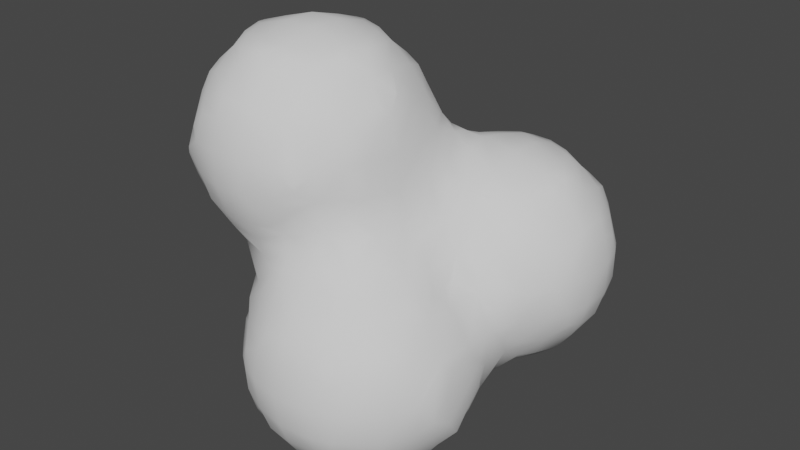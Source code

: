 # Source: SmokeMesh.blend  (saved by Blender 2.93.20; exported with 4.5.12 LTS)
import bpy
from mathutils import Matrix  # noqa: F401  (used for matrix-valued properties, if any)

bpy.ops.wm.read_factory_settings(use_empty=True)
scene = bpy.context.scene
scene.name = 'Scene'

# ---- collections
col_collection = bpy.data.collections.new('Collection'); scene.collection.children.link(col_collection)

# ---- world
world_world = bpy.data.worlds.new('World'); scene.world = world_world
world_world.use_nodes = True; world_world.node_tree.nodes.clear()
_N = world_world.node_tree.nodes; _L = world_world.node_tree.links
n0 = _N.new('ShaderNodeOutputWorld'); n0.name = 'World Output'; n0.location = (300, 300)
n1 = _N.new('ShaderNodeBackground'); n1.name = 'Background'; n1.location = (10, 300)
n1.inputs[0].default_value = (0.05088, 0.05088, 0.05088, 1.0)
_L.new(n1.outputs[0], n0.inputs[0])
n0.is_active_output = True
world_world.color = (0.05088, 0.05088, 0.05088)
world_world.use_sun_shadow = False
world_world.sun_shadow_jitter_overblur = 0.0

# ---- meshes
me_icosphere_002 = bpy.data.meshes.new('Icosphere.002')
me_icosphere_002.from_pydata([(-0.003718, -0.2167, -1.604), (-0.003718, -0.1837, -1.604), (-0.616, -0.25, -0.2366), (-0.639, -0.2849, -0.1), (-0.6007, -0.002889, -0.4008), (-0.6269, -0.08173, -0.302), (-0.689, -0.1, -0.1), (-0.4071, -0.6054, -0.01801), (-0.4145, -0.4122, -0.413), (-0.4552, -0.4459, -0.3), (-0.4782, -0.5094, -0.09081), (-0.449, -0.3, -0.4541), (-0.5546, -0.31, -0.302), (-0.5925, -0.3849, -0.1), (-0.4072, -0.03489, -0.606), (-0.4956, -0.08556, -0.4966), (-0.5841, -0.1362, -0.3699), (-0.2372, -0.618, -0.246), (-0.3023, -0.6313, -0.09081), (-0.3, -0.4503, -0.4558), (-0.3023, -0.5497, -0.3076), (-0.3705, -0.5824, -0.1513), (-0.2577, -0.2606, -0.6525), (-0.3146, -0.3164, -0.5601), (-0.3146, -0.1009, -0.6666), (-0.3911, -0.1682, -0.5925), (-0.007123, -0.608, -1.413), (-0.02623, -0.6313, -1.3), (-0.0323, -0.6403, -1.1), (-0.01522, -0.6201, -0.9384), (-0.1, -0.6331, -0.2782), (-0.1, -0.6904, -0.1), (-0.02947, -0.5, -1.449), (-0.09249, -0.5, -1.3), (-0.1122, -0.5, -1.1), (-0.05639, -0.5183, -0.883), (-0.06406, -0.4651, -0.7), (-0.1142, -0.484, -0.5168), (-0.1, -0.5877, -0.3782), (-0.05094, -0.29, -1.511), (-0.148, -0.3, -1.3), (-0.1744, -0.3, -1.1), (-0.1496, -0.3, -0.9), (-0.164, -0.3164, -0.7115), (-0.1903, -0.3939, -0.5946), (-0.05068, -0.1102, -1.511), (-0.1474, -0.1, -1.3), (-0.1738, -0.1, -1.1), (-0.1665, -0.1, -0.9), (-0.1796, -0.1, -0.7787), (-0.6391, -0.2745, 0.1), (-0.6161, -0.2362, 0.2364), (-0.6958, -0.1, 0.1), (-0.6362, -0.0938, 0.3018), (-0.6072, -0.023, 0.4098), (-0.4071, -0.6054, 0.0183), (-0.473, -0.5096, 0.09098), (-0.4459, -0.4439, 0.3), (-0.4109, -0.4093, 0.409), (-0.5859, -0.3745, 0.1), (-0.5466, -0.3017, 0.3018), (-0.4455, -0.3, 0.4472), (-0.5831, -0.1563, 0.3697), (-0.4953, -0.08998, 0.4985), (-0.4074, -0.02362, 0.6049), (-0.3056, -0.6359, 0.09098), (-0.2426, -0.6256, 0.2615), (-0.376, -0.5826, 0.1516), (-0.3056, -0.5532, 0.3169), (-0.3, -0.4545, 0.4516), (-0.3073, -0.3122, 0.5536), (-0.2455, -0.2537, 0.6192), (-0.3789, -0.157, 0.5872), (-0.3073, -0.09417, 0.6301), (-0.1, -0.6961, 0.1), (-0.1, -0.6388, 0.2898), (-0.1, -0.5941, 0.3898), (-0.09858, -0.4784, 0.5159), (-0.03097, -0.4051, 0.6041), (-0.1643, -0.387, 0.5931), (-0.09858, -0.3122, 0.6299), (-0.1, -0.1, 0.6888), (-0.6007, 0.002889, -0.4008), (-0.6269, 0.08173, -0.302), (-0.689, 0.1, -0.1), (-0.616, 0.25, -0.2366), (-0.639, 0.2849, -0.1), (-0.4072, 0.03489, -0.606), (-0.4956, 0.08556, -0.4966), (-0.5841, 0.1362, -0.3699), (-0.449, 0.3, -0.4541), (-0.5546, 0.31, -0.302), (-0.5925, 0.3849, -0.1), (-0.4145, 0.4122, -0.413), (-0.4552, 0.4459, -0.3), (-0.4782, 0.5094, -0.09081), (-0.4071, 0.6054, -0.01801), (-0.3109, 0.1009, -0.6479), (-0.3848, 0.1682, -0.5925), (-0.2514, 0.2441, -0.6214), (-0.3109, 0.3065, -0.5557), (-0.3, 0.4503, -0.4503), (-0.3023, 0.5497, -0.3076), (-0.3705, 0.5824, -0.1513), (-0.2372, 0.618, -0.246), (-0.3023, 0.6313, -0.09081), (-0.02831, 0.1, -1.447), (-0.09032, 0.1, -1.3), (-0.1103, 0.1, -1.1), (-0.08867, 0.1, -0.9), (-0.1404, 0.1, -0.7554), (-0.006011, 0.2067, -1.411), (-0.02469, 0.23, -1.3), (-0.03104, 0.2413, -1.1), (-0.01262, 0.2196, -0.9), (-0.08592, 0.2909, -0.6892), (-0.1695, 0.3774, -0.5873), (-0.02906, 0.5, -0.6224), (-0.1283, 0.513, -0.5124), (-0.175, 0.5883, -0.3794), (-0.002593, 0.6087, -0.6063), (-0.03321, 0.6252, -0.5), (-0.105, 0.6424, -0.3076), (-0.1, 0.6917, -0.1), (-0.6958, 0.1, 0.1), (-0.6362, 0.0938, 0.3018), (-0.6072, 0.023, 0.4098), (-0.6391, 0.2745, 0.1), (-0.6161, 0.2362, 0.2364), (-0.5831, 0.1563, 0.3697), (-0.4953, 0.08998, 0.4985), (-0.4074, 0.02362, 0.6049), (-0.5859, 0.3745, 0.1), (-0.5466, 0.3017, 0.3018), (-0.4455, 0.3, 0.4472), (-0.473, 0.5096, 0.09098), (-0.4459, 0.4439, 0.3), (-0.4109, 0.4093, 0.409), (-0.4071, 0.6054, 0.0183), (-0.3789, 0.157, 0.5872), (-0.3073, 0.09417, 0.6301), (-0.3073, 0.3122, 0.5536), (-0.2455, 0.2537, 0.6192), (-0.376, 0.5826, 0.1516), (-0.3056, 0.5532, 0.3169), (-0.3, 0.4545, 0.4516), (-0.3056, 0.6359, 0.09098), (-0.2426, 0.6256, 0.2615), (-0.1, 0.1, 0.6888), (-0.1643, 0.387, 0.5931), (-0.09858, 0.3122, 0.6299), (-0.1, 0.5941, 0.3898), (-0.09858, 0.4784, 0.5159), (-0.03097, 0.4051, 0.6041), (-0.1, 0.6961, 0.1), (-0.1, 0.6388, 0.2898), (0.1907, -0.6061, -1.606), (0.1513, -0.5, -1.64), (0.08661, -0.29, -1.666), (0.08682, -0.1102, -1.666), (0.3, -0.6336, -1.637), (0.3, -0.5, -1.721), (0.3596, -0.2601, -1.811), (0.2958, -0.3161, -1.783), (0.3596, -0.1412, -1.811), (0.2958, -0.08474, -1.783), (0.5, -0.662, -1.664), (0.5932, -0.4005, -1.8), (0.5159, -0.4803, -1.77), (0.5159, -0.3161, -1.816), (0.4598, -0.3935, -1.799), (0.5, -0.1068, -1.819), (0.5, -0.006755, -1.799), (0.7, -0.6467, -1.644), (0.601, -0.4005, -1.8), (0.6806, -0.4803, -1.75), (0.6353, -0.3, -1.811), (0.7353, -0.3, -1.788), (0.646, -0.1344, -1.815), (0.7076, -0.08067, -1.79), (0.8219, -0.6182, -1.617), (0.8931, -0.4836, -1.646), (0.9, -0.3, -1.712), (0.9, -0.1, -1.711), (1.003, -0.4061, -1.603), (1.023, -0.3, -1.625), (1.023, -0.1, -1.624), (0.1789, -0.8111, -1.24), (0.1717, -0.8174, -1.1), (0.1834, -0.8121, -0.9728), (0.1144, -0.6429, -1.488), (0.1073, -0.7395, -1.304), (0.07173, -0.7403, -1.1), (0.09266, -0.7005, -0.8889), (0.15, -0.6367, -0.7), (0.1981, -0.6015, -0.5767), (0.1, -0.639, -0.2899), (0.1, -0.6963, -0.1), (0.05131, -0.5, -1.549), (0.001921, -0.5971, -0.805), (0.04999, -0.5651, -0.7), (0.1188, -0.5694, -0.506), (0.1, -0.5945, -0.3899), (0.01102, -0.35, -1.585), (0.01136, -0.05039, -1.584), (0.3526, -0.8179, -1.43), (0.2916, -0.8372, -1.304), (0.3, -0.8688, -1.1), (0.3035, -0.8349, -0.9037), (0.3724, -0.8104, -0.7828), (0.2916, -0.7413, -1.498), (0.2193, -0.7908, -1.373), (0.2391, -0.7809, -0.8395), (0.3035, -0.7279, -0.7097), (0.3, -0.6242, -0.5564), (0.243, -0.6259, -0.2616), (0.3058, -0.6361, -0.09098), (0.3, -0.5725, -0.4564), (0.3058, -0.5675, -0.317), (0.3763, -0.5826, -0.1516), (0.5, -0.8266, -1.447), (0.5, -0.8822, -1.3), (0.5, -0.908, -1.1), (0.5, -0.8688, -0.9), (0.5, -0.8163, -0.7745), (0.5, -0.762, -1.547), (0.5, -0.7418, -0.6745), (0.5, -0.6418, -0.5529), (0.4071, -0.6054, -0.0183), (0.5, -0.5475, -0.4529), (0.5101, -0.4676, -0.2943), (0.473, -0.5096, -0.09098), (0.5836, -0.3695, -0.2238), (0.5859, -0.3745, -0.1), (0.7, -0.8144, -1.426), (0.7, -0.864, -1.3), (0.7, -0.8859, -1.1), (0.7086, -0.8358, -0.8898), (0.6476, -0.8113, -0.7832), (0.7, -0.7467, -1.526), (0.7809, -0.7939, -0.8163), (0.7219, -0.7094, -0.6925), (0.6629, -0.6249, -0.5721), (0.7963, -0.5979, -0.6017), (0.7155, -0.5143, -0.4985), (0.6347, -0.4307, -0.3571), (0.768, -0.339, -0.4249), (0.6922, -0.2876, -0.3105), (0.6393, -0.2745, -0.1), (0.7402, -0.1, -0.2931), (0.6962, -0.1, -0.1), (0.8023, -0.8016, -1.403), (0.833, -0.82, -1.3), (0.8516, -0.8292, -1.1), (0.827, -0.8139, -0.9497), (0.8788, -0.6861, -1.482), (0.933, -0.7487, -1.3), (0.9516, -0.7648, -1.1), (0.8962, -0.7484, -0.8898), (0.9, -0.6539, -0.7399), (0.9552, -0.5394, -1.561), (0.913, -0.5187, -0.6388), (0.855, -0.4646, -0.5582), (0.9883, -0.3498, -0.6115), (0.8956, -0.2777, -0.5107), (0.8029, -0.2057, -0.3973), (0.9868, -0.05067, -0.6126), (0.9159, -0.1104, -0.5179), (0.8048, -0.1, -0.3931), (1.02, -0.6207, -1.427), (1.041, -0.6487, -1.3), (1.057, -0.6648, -1.1), (1.04, -0.6401, -0.9), (1.011, -0.6113, -0.7848), (1.043, -0.4836, -1.496), (1.141, -0.4867, -1.29), (1.165, -0.4867, -1.084), (1.12, -0.5, -0.9), (1.039, -0.5, -0.7473), (1.128, -0.2838, -1.482), (1.182, -0.3397, -1.349), (1.199, -0.3951, -1.006), (1.181, -0.3171, -0.8947), (1.063, -0.2899, -0.6869), (1.003, -0.2164, -0.5964), (1.127, -0.1163, -1.482), (1.181, -0.06042, -1.339), (1.199, -0.007983, -1.023), (1.18, -0.08479, -0.8947), (1.062, -0.1104, -0.6876), (1.003, -0.184, -0.5964), (1.206, -0.4111, -1.216), (1.206, -0.4111, -1.139), (1.202, -0.2064, -1.404), (1.215, -0.2838, -1.29), (1.218, -0.3171, -1.084), (1.207, -0.2618, -0.9578), (1.202, -0.1938, -1.404), (1.213, -0.1163, -1.284), (1.215, -0.08479, -1.094), (1.207, -0.1413, -0.9578), (0.1, -0.6904, 0.1), (0.1, -0.6331, 0.2782), (0.1, -0.5877, 0.3782), (0.09252, -0.4732, 0.5124), (0.02087, -0.4051, 0.6041), (0.1542, -0.3774, 0.5873), (0.09252, -0.3065, 0.6287), (0.1, -0.1, 0.6893), (0.3023, -0.6313, 0.09081), (0.2372, -0.618, 0.246), (0.3705, -0.5824, 0.1513), (0.3023, -0.5497, 0.3076), (0.3, -0.4503, 0.4503), (0.3109, -0.3065, 0.5557), (0.2514, -0.2441, 0.6172), (0.3848, -0.1682, 0.5925), (0.3109, -0.1009, 0.6311), (0.4071, -0.6054, 0.01801), (0.4782, -0.5094, 0.09081), (0.4552, -0.4459, 0.3), (0.4145, -0.4122, 0.413), (0.5925, -0.3849, 0.1), (0.5546, -0.31, 0.302), (0.449, -0.3, 0.4541), (0.5841, -0.1362, 0.3699), (0.4956, -0.08556, 0.4966), (0.4072, -0.03489, 0.606), (0.639, -0.2849, 0.1), (0.616, -0.25, 0.2366), (0.689, -0.1, 0.1), (0.6269, -0.08173, 0.302), (0.6007, -0.00289, 0.4008), (0.1531, 0.1, -1.639), (0.1927, 0.2048, -1.605), (0.3, 0.1, -1.719), (0.3, 0.2316, -1.635), (0.5, 0.1, -1.761), (0.5, 0.2644, -1.662), (0.7, 0.1, -1.735), (0.7, 0.2506, -1.643), (0.8922, 0.08295, -1.645), (0.8203, 0.2189, -1.615), (1.003, 0.004911, -1.603), (0.05308, 0.1, -1.547), (0.1156, 0.2412, -1.487), (0.09401, 0.3382, -1.314), (0.03982, 0.3413, -1.1), (0.04591, 0.3196, -0.9), (0.03148, 0.3377, -0.757), (0.1567, 0.4555, -1.257), (0.1364, 0.5133, -1.109), (0.09225, 0.5, -0.9), (0.03921, 0.5, -0.7224), (0.1979, 0.7895, -1.202), (0.1607, 0.7137, -1.109), (0.08203, 0.7, -0.9), (0.03303, 0.6852, -0.6838), (0.03844, 0.7252, -0.5), (0.06933, 0.7395, -0.3), (0.1141, 0.7439, -0.1136), (0.1979, 0.8085, -1.202), (0.163, 0.8851, -1.106), (0.08579, 0.9, -0.9), (0.07079, 0.9, -0.7), (0.1167, 0.9, -0.5), (0.1752, 0.885, -0.3197), (0.1902, 0.8083, -0.1894), (0.178, 1.064, -1.044), (0.156, 1.118, -0.9148), (0.152, 1.114, -0.6987), (0.1782, 1.043, -0.5), (0.1996, 1.001, -0.3995), (0.1933, 1.209, -0.8579), (0.1933, 1.209, -0.7645), (0.2855, 0.3395, -1.507), (0.2092, 0.3904, -1.39), (0.3425, 0.4595, -1.445), (0.2772, 0.5242, -1.324), (0.2119, 0.5888, -1.182), (0.2871, 0.7137, -1.274), (0.2119, 0.6562, -1.182), (0.3, 0.7304, -0.07529), (0.2884, 0.8851, -1.273), (0.214, 0.9418, -1.177), (0.2615, 0.9416, -0.2662), (0.3169, 0.885, -0.1775), (0.3545, 1.1, -1.247), (0.2445, 1.118, -1.106), (0.2015, 1.197, -0.9913), (0.2068, 1.189, -0.6312), (0.2339, 1.143, -0.5), (0.3166, 1.071, -0.3224), (0.3948, 1.007, -0.1955), (0.392, 1.205, -1.206), (0.3451, 1.24, -1.1), (0.2988, 1.295, -0.8999), (0.3015, 1.299, -0.7086), (0.3339, 1.257, -0.5), (0.3718, 1.22, -0.3786), (0.3961, 1.402, -0.8086), (0.3961, 1.402, -0.786), (0.5, 0.3644, -1.57), (0.4928, 0.5157, -1.463), (0.4213, 0.5929, -1.392), (0.5227, 0.7, -1.425), (0.4227, 0.7, -1.391), (0.5, 0.7154, -0.05423), (0.5285, 0.9, -1.423), (0.4285, 0.9, -1.39), (0.5, 0.9, -0.1297), (0.5624, 1.026, -1.409), (0.4974, 1.096, -1.345), (0.4582, 1.141, -0.2453), (0.5149, 1.084, -0.1775), (0.5, 1.236, -1.238), (0.5008, 1.338, -1.098), (0.4346, 1.381, -0.942), (0.4176, 1.389, -0.6526), (0.4905, 1.364, -0.4831), (0.5149, 1.254, -0.3072), (0.5916, 1.206, -0.1952), (0.568, 1.414, -1.03), (0.5008, 1.425, -0.8852), (0.4905, 1.431, -0.7116), (0.5509, 1.424, -0.5384), (0.7706, 0.04484, -0.2602), (0.7473, 0.1069, -0.1078), (0.7, 0.3506, -1.561), (0.7351, 0.3, -0.07008), (0.7, 0.5, -1.481), (0.716, 0.5, -0.05669), (0.7, 0.7, -1.462), (0.6865, 0.6866, -0.04233), (0.7, 0.9, -1.46), (0.7, 0.9, -0.08433), (0.7, 1.055, -1.418), (0.7, 1.155, -1.378), (0.7, 1.1, -0.1448), (0.7, 1.27, -1.278), (0.7, 1.37, -1.15), (0.7, 1.396, -0.4089), (0.7, 1.305, -0.3), (0.7, 1.21, -0.192), (0.7, 1.424, -1.05), (0.7, 1.472, -0.9), (0.7, 1.484, -0.7), (0.7, 1.436, -0.5089), (0.9537, 0.1382, -1.565), (0.9868, 0.01158, -0.6126), (0.9494, 0.08695, -0.4823), (0.846, 0.1069, -0.3161), (0.8145, 0.1782, -0.1797), (0.9009, 0.2993, -1.499), (0.9814, 0.3797, -1.389), (0.992, 0.2033, -0.4038), (0.9568, 0.282, -0.2826), (0.852, 0.3, -0.1701), (0.9088, 0.5065, -1.431), (0.9814, 0.4442, -1.389), (0.9882, 0.4071, -0.2043), (0.9129, 0.4843, -0.1504), (0.9, 0.7, -1.45), (0.9, 0.7, -0.08764), (0.9, 0.9, -1.452), (0.9, 0.9, -0.09201), (0.9, 1.048, -1.416), (0.9, 1.148, -1.371), (0.9552, 1.179, -0.2152), (0.8931, 1.107, -0.1621), (0.9, 1.267, -1.271), (0.9, 1.367, -1.146), (0.9, 1.387, -0.4298), (0.8931, 1.273, -0.2891), (0.8219, 1.207, -0.1941), (0.9, 1.422, -1.046), (0.9, 1.467, -0.9), (0.9, 1.471, -0.7), (0.9, 1.425, -0.5298), (1.045, 0.08295, -1.499), (1.147, 0.08306, -1.284), (1.181, 0.08306, -1.094), (1.181, 0.1105, -0.9115), (1.112, 0.09786, -0.6924), (1.052, 0.1449, -0.5371), (1.024, 0.2463, -1.432), (1.077, 0.3078, -1.313), (1.181, 0.2823, -1.119), (1.197, 0.2038, -0.9858), (1.185, 0.2137, -0.6389), (1.111, 0.2395, -0.4823), (1.1, 0.3392, -0.3379), (1.012, 0.5775, -1.405), (1.105, 0.4904, -1.312), (1.198, 0.4032, -1.198), (1.112, 0.4843, -0.236), (1.053, 0.5405, -0.1751), (1.04, 0.7, -1.414), (1.14, 0.7, -1.369), (1.186, 0.6478, -0.2095), (1.112, 0.7087, -0.1627), (1.042, 0.9, -1.415), (1.142, 0.9, -1.365), (1.182, 0.949, -0.2123), (1.109, 0.8894, -0.1641), (1.014, 1.017, -1.407), (1.098, 1.098, -1.3), (1.182, 1.18, -1.182), (1.109, 1.107, -0.2511), (1.049, 1.045, -0.1774), (1.049, 1.239, -1.237), (1.1, 1.302, -1.104), (1.152, 1.367, -0.9), (1.155, 1.373, -0.7), (1.093, 1.34, -0.4998), (1.1, 1.245, -0.3546), (1.018, 1.412, -1.025), (1.052, 1.425, -0.9), (1.055, 1.424, -0.7), (1.021, 1.41, -0.5663), (1.202, 0.005104, -1.206), (1.202, 0.005104, -1.156), (1.209, 0.1841, -0.8524), (1.209, 0.1841, -0.7722), (1.241, 0.3371, -1.064), (1.263, 0.2823, -0.9115), (1.27, 0.2882, -0.7033), (1.254, 0.3469, -0.5), (1.218, 0.3822, -0.3796), (1.233, 0.5366, -1.236), (1.304, 0.4969, -1.103), (1.372, 0.4568, -0.9), (1.381, 0.4401, -0.7), (1.352, 0.5009, -0.5047), (1.25, 0.5, -0.3418), (1.265, 0.7, -1.269), (1.365, 0.7, -1.14), (1.383, 0.7, -0.4368), (1.269, 0.7087, -0.2857), (1.203, 0.7812, -0.1969), (1.262, 0.9, -1.265), (1.369, 0.9197, -1.107), (1.4, 0.9995, -0.9995), (1.381, 0.9, -0.4435), (1.266, 0.8894, -0.2874), (1.203, 0.8157, -0.1969), (1.228, 1.047, -1.231), (1.276, 1.108, -1.109), (1.367, 1.103, -0.9197), (1.37, 1.144, -0.7), (1.34, 1.092, -0.5101), (1.24, 1.1, -0.3525), (1.232, 1.232, -1.049), (1.259, 1.267, -0.9), (1.27, 1.273, -0.7), (1.242, 1.235, -0.5), (1.209, 1.208, -0.391), (1.404, 0.5905, -1.008), (1.422, 0.5568, -0.9), (1.426, 0.5401, -0.7), (1.41, 0.5682, -0.5745), (1.418, 0.7, -1.04), (1.459, 0.7, -0.9), (1.462, 0.7, -0.7), (1.421, 0.7, -0.5368), (1.421, 0.8662, -1.045), (1.443, 0.9197, -0.9197), (1.457, 0.9, -0.7), (1.418, 0.9, -0.5435), (1.423, 1.038, -0.8662), (1.422, 1.044, -0.7), (1.406, 1.021, -0.5836), (0.1, 0.1, 0.6893), (0.1542, 0.3774, 0.5873), (0.09252, 0.3065, 0.6287), (0.1, 0.5877, 0.3782), (0.09252, 0.4732, 0.5124), (0.02087, 0.4051, 0.6041), (0.1, 0.692, 0.1), (0.1, 0.6331, 0.2782), (0.3848, 0.1682, 0.5925), (0.3109, 0.1009, 0.6311), (0.3109, 0.3065, 0.5557), (0.2514, 0.2441, 0.6172), (0.3705, 0.5824, 0.1526), (0.3023, 0.5497, 0.3076), (0.3, 0.4503, 0.4503), (0.3023, 0.6351, 0.09157), (0.2372, 0.618, 0.246), (0.5841, 0.1362, 0.3699), (0.4956, 0.08556, 0.4966), (0.4072, 0.03489, 0.606), (0.5924, 0.3833, 0.1698), (0.5546, 0.31, 0.302), (0.449, 0.3, 0.4541), (0.5154, 0.5094, 0.1173), (0.4552, 0.4459, 0.3), (0.4145, 0.4122, 0.413), (0.5, 0.6154, 0.01929), (0.6893, 0.1, 0.1), (0.6269, 0.08173, 0.302), (0.6007, 0.00289, 0.4008), (0.6377, 0.31, 0.1019), (0.616, 0.25, 0.2366), (0.616, 0.5, 0.03217), (0.6109, 0.6111, 0.006443)], [], [(5, 2, 3, 6), (11, 8, 9, 12), (12, 9, 10, 13), (3, 2, 12, 13), (15, 11, 12, 16), (5, 4, 15, 16), (16, 12, 2, 5), (9, 8, 19, 20), (20, 17, 18, 21), (10, 9, 20, 21), (21, 18, 7, 10), (23, 19, 8, 11), (24, 22, 23, 25), (15, 14, 24, 25), (25, 23, 11, 15), (18, 17, 30, 31), (32, 26, 27, 33), (33, 27, 28, 34), (34, 28, 29, 35), (20, 19, 37, 38), (38, 30, 17, 20), (39, 32, 33, 40), (40, 33, 34, 41), (41, 34, 35, 42), (42, 35, 36, 43), (43, 36, 37, 44), (23, 22, 43, 44), (44, 37, 19, 23), (1, 0, 39, 45), (45, 39, 40, 46), (46, 40, 41, 47), (47, 41, 42, 48), (48, 42, 43, 49), (49, 43, 22, 24), (6, 3, 50, 52), (52, 50, 51, 53), (10, 7, 55, 56), (13, 10, 56, 59), (50, 3, 13, 59), (59, 56, 57, 60), (51, 50, 59, 60), (60, 57, 58, 61), (53, 51, 60, 62), (62, 60, 61, 63), (54, 53, 62, 63), (55, 7, 18, 65), (56, 55, 65, 67), (67, 65, 66, 68), (57, 56, 67, 68), (58, 57, 68, 69), (61, 58, 69, 70), (63, 61, 70, 72), (72, 70, 71, 73), (64, 63, 72, 73), (65, 18, 31, 74), (66, 65, 74, 75), (68, 66, 75, 76), (69, 68, 76, 77), (70, 69, 77, 79), (79, 77, 78, 80), (71, 70, 79, 80), (73, 71, 80, 81), (82, 4, 5, 83), (83, 5, 6, 84), (85, 83, 84, 86), (87, 14, 15, 88), (88, 15, 4, 82), (89, 88, 82, 83), (90, 88, 89, 91), (91, 89, 83, 85), (92, 91, 85, 86), (93, 90, 91, 94), (94, 91, 92, 95), (97, 24, 14, 87), (98, 97, 87, 88), (99, 97, 98, 100), (100, 98, 88, 90), (101, 100, 90, 93), (102, 101, 93, 94), (103, 102, 94, 95), (104, 102, 103, 105), (105, 103, 95, 96), (106, 45, 46, 107), (107, 46, 47, 108), (108, 47, 48, 109), (109, 48, 49, 110), (110, 49, 24, 97), (111, 106, 107, 112), (112, 107, 108, 113), (113, 108, 109, 114), (114, 109, 110, 115), (115, 110, 97, 99), (116, 115, 99, 100), (117, 115, 116, 118), (118, 116, 100, 101), (119, 118, 101, 102), (120, 117, 118, 121), (121, 118, 119, 122), (122, 119, 102, 104), (123, 122, 104, 105), (84, 6, 52, 124), (124, 52, 53, 125), (125, 53, 54, 126), (86, 84, 124, 127), (127, 124, 125, 128), (130, 129, 125, 126), (126, 54, 63, 130), (130, 63, 64, 131), (132, 92, 86, 127), (133, 132, 127, 128), (128, 125, 129, 133), (133, 129, 130, 134), (95, 92, 132, 135), (135, 132, 133, 136), (136, 133, 134, 137), (96, 95, 135, 138), (140, 139, 130, 131), (131, 64, 73, 140), (134, 130, 139, 141), (141, 139, 140, 142), (144, 143, 135, 136), (145, 144, 136, 137), (137, 134, 141, 145), (146, 105, 96, 138), (138, 135, 143, 146), (146, 143, 144, 147), (140, 73, 81, 148), (150, 149, 141, 142), (142, 140, 148, 150), (152, 151, 144, 145), (145, 141, 149, 152), (152, 149, 150, 153), (154, 123, 105, 146), (155, 154, 146, 147), (147, 144, 151, 155), (159, 158, 0, 1), (161, 160, 156, 157), (163, 161, 157, 158), (164, 162, 163, 165), (165, 163, 158, 159), (168, 166, 160, 161), (169, 167, 168, 170), (163, 162, 169, 170), (170, 168, 161, 163), (171, 169, 162, 164), (172, 171, 164, 165), (168, 167, 174, 175), (175, 173, 166, 168), (176, 174, 167, 169), (177, 175, 174, 176), (178, 176, 169, 171), (179, 177, 176, 178), (179, 178, 171, 172), (181, 180, 173, 175), (182, 181, 175, 177), (183, 182, 177, 179), (185, 184, 181, 182), (186, 185, 182, 183), (27, 26, 190, 191), (191, 187, 188, 192), (28, 27, 191, 192), (192, 188, 189, 193), (29, 28, 192, 193), (31, 30, 196, 197), (157, 156, 190, 198), (198, 190, 26, 32), (35, 29, 193, 199), (199, 193, 194, 200), (36, 35, 199, 200), (200, 194, 195, 201), (37, 36, 200, 201), (38, 37, 201, 202), (202, 196, 30, 38), (158, 157, 198, 203), (39, 0, 158, 203), (203, 198, 32, 39), (204, 159, 1, 45), (188, 187, 206, 207), (189, 188, 207, 208), (190, 156, 160, 210), (210, 205, 206, 211), (191, 190, 210, 211), (211, 206, 187, 191), (193, 189, 208, 212), (212, 208, 209, 213), (194, 193, 212, 213), (195, 194, 213, 214), (197, 196, 215, 216), (201, 195, 214, 217), (202, 201, 217, 218), (218, 215, 196, 202), (219, 216, 215, 218), (206, 205, 220, 221), (207, 206, 221, 222), (208, 207, 222, 223), (209, 208, 223, 224), (210, 160, 166, 225), (225, 220, 205, 210), (213, 209, 224, 226), (214, 213, 226, 227), (217, 214, 227, 229), (218, 217, 229, 230), (219, 218, 230, 231), (231, 228, 216, 219), (233, 231, 230, 232), (221, 220, 234, 235), (222, 221, 235, 236), (223, 222, 236, 237), (224, 223, 237, 238), (225, 166, 173, 239), (239, 234, 220, 225), (241, 238, 237, 240), (226, 224, 238, 241), (227, 226, 241, 242), (244, 242, 241, 243), (229, 227, 242, 244), (230, 229, 244, 245), (247, 245, 244, 246), (232, 230, 245, 247), (233, 232, 247, 248), (250, 248, 247, 249), (235, 234, 251, 252), (236, 235, 252, 253), (237, 236, 253, 254), (239, 173, 180, 255), (255, 251, 234, 239), (256, 252, 251, 255), (257, 253, 252, 256), (258, 254, 253, 257), (240, 237, 254, 258), (241, 240, 258, 259), (260, 255, 180, 181), (243, 241, 259, 261), (244, 243, 261, 262), (264, 262, 261, 263), (246, 244, 262, 264), (247, 246, 264, 265), (268, 265, 264, 267), (249, 247, 265, 268), (256, 255, 269, 270), (257, 256, 270, 271), (258, 257, 271, 272), (259, 258, 272, 273), (260, 181, 184, 274), (274, 269, 255, 260), (275, 270, 269, 274), (276, 271, 270, 275), (277, 272, 271, 276), (278, 273, 272, 277), (261, 259, 273, 278), (279, 274, 184, 185), (280, 275, 274, 279), (282, 277, 276, 281), (283, 278, 277, 282), (263, 261, 278, 283), (264, 263, 283, 284), (285, 279, 185, 186), (289, 283, 282, 288), (290, 284, 283, 289), (290, 289, 266, 267), (267, 264, 284, 290), (276, 275, 291, 292), (280, 279, 293, 294), (294, 291, 275, 280), (295, 292, 291, 294), (281, 276, 292, 295), (282, 281, 295, 296), (297, 293, 279, 285), (298, 294, 293, 297), (298, 297, 285, 286), (299, 295, 294, 298), (300, 296, 295, 299), (300, 299, 287, 288), (288, 282, 296, 300), (74, 31, 197, 301), (75, 74, 301, 302), (76, 75, 302, 303), (77, 76, 303, 304), (78, 77, 304, 305), (307, 305, 304, 306), (80, 78, 305, 307), (81, 80, 307, 308), (301, 197, 216, 309), (302, 301, 309, 310), (312, 310, 309, 311), (303, 302, 310, 312), (304, 303, 312, 313), (306, 304, 313, 314), (307, 306, 314, 315), (317, 315, 314, 316), (308, 307, 315, 317), (309, 216, 228, 318), (319, 318, 228, 231), (311, 309, 318, 319), (312, 311, 319, 320), (313, 312, 320, 321), (322, 319, 231, 233), (323, 320, 319, 322), (324, 321, 320, 323), (314, 313, 321, 324), (326, 324, 323, 325), (316, 314, 324, 326), (317, 316, 326, 327), (322, 233, 248, 328), (323, 322, 328, 329), (330, 328, 248, 250), (331, 329, 328, 330), (325, 323, 329, 331), (326, 325, 331, 332), (335, 165, 159, 333), (336, 335, 333, 334), (337, 172, 165, 335), (338, 337, 335, 336), (339, 179, 172, 337), (340, 339, 337, 338), (341, 183, 179, 339), (342, 341, 339, 340), (343, 186, 183, 341), (333, 159, 204, 344), (344, 204, 45, 106), (334, 333, 344, 345), (345, 344, 106, 111), (346, 345, 111, 112), (347, 346, 112, 113), (348, 347, 113, 114), (349, 348, 114, 115), (350, 346, 347, 351), (351, 347, 348, 352), (352, 348, 349, 353), (353, 349, 115, 117), (355, 351, 352, 356), (356, 352, 353, 357), (357, 353, 117, 120), (358, 357, 120, 121), (359, 358, 121, 122), (360, 359, 122, 123), (361, 354, 355, 362), (362, 355, 356, 363), (363, 356, 357, 364), (364, 357, 358, 365), (365, 358, 359, 366), (366, 359, 360, 367), (368, 362, 363, 369), (369, 363, 364, 370), (370, 364, 365, 371), (371, 365, 366, 372), (373, 369, 370, 374), (375, 336, 334, 345), (376, 375, 345, 346), (377, 375, 376, 378), (378, 376, 346, 350), (379, 378, 350, 351), (380, 378, 379, 381), (355, 354, 380, 381), (381, 379, 351, 355), (383, 380, 354, 361), (384, 383, 361, 362), (386, 385, 366, 367), (367, 360, 382, 386), (387, 383, 384, 388), (388, 384, 362, 368), (389, 388, 368, 369), (391, 390, 370, 371), (392, 391, 371, 372), (372, 366, 385, 392), (392, 385, 386, 393), (394, 387, 388, 395), (395, 388, 389, 396), (396, 389, 369, 373), (397, 396, 373, 374), (374, 370, 390, 397), (397, 390, 391, 398), (398, 391, 392, 399), (400, 396, 397, 401), (402, 338, 336, 375), (403, 402, 375, 377), (404, 403, 377, 378), (405, 403, 404, 406), (406, 404, 378, 380), (408, 405, 406, 409), (409, 406, 380, 383), (386, 382, 407, 410), (411, 408, 409, 412), (412, 409, 383, 387), (414, 413, 392, 393), (393, 386, 410, 414), (415, 412, 387, 394), (416, 415, 394, 395), (417, 416, 395, 396), (419, 418, 397, 398), (420, 419, 398, 399), (399, 392, 413, 420), (420, 413, 414, 421), (422, 416, 417, 423), (423, 417, 396, 400), (424, 423, 400, 401), (401, 397, 418, 424), (424, 418, 419, 425), (427, 250, 249, 426), (428, 340, 338, 402), (430, 428, 402, 403), (432, 430, 403, 405), (434, 432, 405, 408), (410, 407, 433, 435), (436, 434, 408, 411), (437, 436, 411, 412), (414, 410, 435, 438), (439, 437, 412, 415), (440, 439, 415, 416), (442, 441, 419, 420), (443, 442, 420, 421), (421, 414, 438, 443), (444, 440, 416, 422), (445, 444, 422, 423), (446, 445, 423, 424), (447, 446, 424, 425), (425, 419, 441, 447), (450, 267, 266, 449), (451, 268, 267, 450), (426, 249, 268, 451), (427, 426, 451, 452), (453, 448, 341, 342), (453, 342, 340, 428), (456, 451, 450, 455), (457, 452, 451, 456), (429, 427, 452, 457), (458, 453, 428, 430), (459, 454, 453, 458), (461, 457, 456, 460), (431, 429, 457, 461), (462, 458, 430, 432), (433, 431, 461, 463), (464, 462, 432, 434), (435, 433, 463, 465), (466, 464, 434, 436), (467, 466, 436, 437), (438, 435, 465, 469), (470, 467, 437, 439), (471, 470, 439, 440), (473, 472, 441, 442), (474, 469, 468, 473), (474, 473, 442, 443), (443, 438, 469, 474), (475, 471, 440, 444), (476, 475, 444, 445), (477, 476, 445, 446), (478, 477, 446, 447), (447, 441, 472, 478), (479, 285, 186, 343), (479, 343, 341, 448), (480, 286, 285, 479), (482, 288, 287, 481), (483, 289, 288, 482), (449, 266, 289, 483), (450, 449, 483, 484), (485, 479, 448, 453), (486, 480, 479, 485), (486, 485, 453, 454), (487, 481, 480, 486), (488, 482, 481, 487), (490, 484, 483, 489), (455, 450, 484, 490), (456, 455, 490, 491), (459, 458, 492, 493), (493, 486, 454, 459), (494, 487, 486, 493), (460, 456, 491, 495), (461, 460, 495, 496), (497, 492, 458, 462), (498, 493, 492, 497), (500, 496, 495, 499), (463, 461, 496, 500), (501, 497, 462, 464), (502, 498, 497, 501), (465, 463, 500, 504), (505, 501, 464, 466), (506, 502, 501, 505), (506, 505, 466, 467), (509, 504, 503, 508), (509, 508, 468, 469), (469, 465, 504, 509), (510, 506, 467, 470), (511, 507, 506, 510), (511, 510, 470, 471), (515, 514, 472, 473), (473, 468, 508, 515), (516, 511, 471, 475), (517, 512, 511, 516), (517, 516, 475, 476), (518, 513, 512, 517), (518, 517, 476, 477), (519, 514, 513, 518), (519, 518, 477, 478), (478, 472, 514, 519), (520, 298, 286, 480), (521, 299, 298, 520), (521, 520, 480, 481), (481, 287, 299, 521), (483, 482, 522, 523), (488, 487, 524, 525), (525, 522, 482, 488), (526, 523, 522, 525), (489, 483, 523, 526), (490, 489, 526, 527), (491, 490, 527, 528), (494, 493, 529, 530), (530, 524, 487, 494), (531, 525, 524, 530), (532, 526, 525, 531), (533, 527, 526, 532), (534, 528, 527, 533), (495, 491, 528, 534), (535, 529, 493, 498), (536, 530, 529, 535), (538, 534, 533, 537), (499, 495, 534, 538), (500, 499, 538, 539), (540, 535, 498, 502), (541, 536, 535, 540), (544, 538, 537, 543), (545, 539, 538, 544), (545, 544, 503, 504), (504, 500, 539, 545), (546, 540, 502, 506), (547, 541, 540, 546), (547, 546, 506, 507), (548, 542, 541, 547), (551, 544, 543, 550), (508, 503, 544, 551), (552, 547, 507, 511), (553, 548, 547, 552), (553, 552, 511, 512), (554, 549, 548, 553), (554, 553, 512, 513), (555, 550, 549, 554), (555, 554, 513, 514), (556, 551, 550, 555), (556, 555, 514, 515), (515, 508, 551, 556), (531, 530, 557, 558), (532, 531, 558, 559), (533, 532, 559, 560), (561, 557, 530, 536), (562, 558, 557, 561), (563, 559, 558, 562), (564, 560, 559, 563), (537, 533, 560, 564), (565, 561, 536, 541), (566, 562, 561, 565), (566, 565, 541, 542), (567, 563, 562, 566), (568, 564, 563, 567), (543, 537, 564, 568), (569, 566, 542, 548), (570, 567, 566, 569), (570, 569, 548, 549), (571, 568, 567, 570), (571, 570, 549, 550), (550, 543, 568, 571), (148, 81, 308, 572), (150, 148, 572, 574), (576, 575, 151, 152), (577, 574, 573, 576), (577, 576, 152, 153), (153, 150, 574, 577), (578, 360, 123, 154), (579, 578, 154, 155), (155, 151, 575, 579), (572, 308, 317, 581), (583, 581, 580, 582), (583, 582, 573, 574), (574, 572, 581, 583), (586, 585, 575, 576), (576, 573, 582, 586), (587, 382, 360, 578), (588, 585, 584, 587), (588, 587, 578, 579), (579, 575, 585, 588), (591, 327, 326, 590), (591, 590, 580, 581), (581, 317, 327, 591), (594, 590, 589, 593), (582, 580, 590, 594), (596, 593, 592, 595), (596, 595, 584, 585), (597, 594, 593, 596), (597, 596, 585, 586), (586, 582, 594, 597), (598, 407, 382, 587), (587, 584, 595, 598), (599, 330, 250, 427), (600, 331, 330, 599), (601, 332, 331, 600), (601, 600, 589, 590), (590, 326, 332, 601), (602, 599, 427, 429), (603, 600, 599, 602), (603, 602, 592, 593), (593, 589, 600, 603), (604, 602, 429, 431), (595, 592, 602, 604), (605, 604, 431, 433), (605, 433, 407, 598), (598, 595, 604, 605)])
me_icosphere_002.polygons.foreach_set('use_smooth', [True] * 604)
_uv = me_icosphere_002.uv_layers.new(name='UVMap')
_uv.uv.foreach_set('vector', [0.1202, 0.6876, 0.1462, 0.6837, 0.1563, 0.7063, 0.1302, 0.7258, 0.1516, 0.6267, 0.1697, 0.6227, 0.1764, 0.646, 0.1538, 0.6631, 0.1538, 0.6631, 0.1764, 0.646, 0.1926, 0.6806, 0.1705, 0.6948, 0.1563, 0.7063, 0.1462, 0.6837, 0.1538, 0.6631, 0.1705, 0.6948, 0.1169, 0.64, 0.1516, 0.6267, 0.1538, 0.6631, 0.1263, 0.6668, 0.1202, 0.6876, 0.1049, 0.6721, 0.1169, 0.64, 0.1263, 0.6668, 0.1263, 0.6668, 0.1538, 0.6631, 0.1462, 0.6837, 0.1202, 0.6876, 0.1764, 0.646, 0.1697, 0.6227, 0.1817, 0.6022, 0.2001, 0.6262, 0.2001, 0.6262, 0.216, 0.6279, 0.2194, 0.6604, 0.2052, 0.6574, 0.1926, 0.6806, 0.1764, 0.646, 0.2001, 0.6262, 0.2052, 0.6574, 0.2052, 0.6574, 0.2194, 0.6604, 0.2111, 0.6796, 0.1926, 0.6806, 0.1581, 0.5898, 0.1817, 0.6022, 0.1697, 0.6227, 0.1516, 0.6267, 0.1194, 0.5797, 0.1494, 0.5628, 0.1581, 0.5898, 0.1297, 0.6008, 0.1169, 0.64, 0.1071, 0.6112, 0.1194, 0.5797, 0.1297, 0.6008, 0.1297, 0.6008, 0.1581, 0.5898, 0.1516, 0.6267, 0.1169, 0.64, 0.2194, 0.6604, 0.216, 0.6279, 0.231, 0.6104, 0.2452, 0.641, 0.1478, 0.3228, 0.164, 0.3295, 0.1716, 0.3524, 0.1519, 0.3591, 0.1519, 0.3591, 0.1716, 0.3524, 0.1844, 0.3924, 0.1626, 0.4031, 0.1626, 0.4031, 0.1844, 0.3924, 0.195, 0.4264, 0.1847, 0.4477, 0.2001, 0.6262, 0.1817, 0.6022, 0.2016, 0.5668, 0.2215, 0.5916, 0.2215, 0.5916, 0.231, 0.6104, 0.216, 0.6279, 0.2001, 0.6262, 0.1141, 0.3107, 0.1478, 0.3228, 0.1519, 0.3591, 0.1221, 0.3658, 0.1221, 0.3658, 0.1519, 0.3591, 0.1626, 0.4031, 0.1321, 0.4143, 0.1321, 0.4143, 0.1626, 0.4031, 0.1847, 0.4477, 0.1471, 0.4644, 0.1471, 0.4644, 0.1847, 0.4477, 0.192, 0.5054, 0.1618, 0.5271, 0.1618, 0.5271, 0.192, 0.5054, 0.2016, 0.5668, 0.1775, 0.5606, 0.1581, 0.5898, 0.1494, 0.5628, 0.1618, 0.5271, 0.1775, 0.5606, 0.1775, 0.5606, 0.2016, 0.5668, 0.1817, 0.6022, 0.1581, 0.5898, 0.09429, 0.2871, 0.09972, 0.2875, 0.1141, 0.3107, 0.08519, 0.3088, 0.08519, 0.3088, 0.1141, 0.3107, 0.1221, 0.3658, 0.0911, 0.3661, 0.0911, 0.3661, 0.1221, 0.3658, 0.1321, 0.4143, 0.1005, 0.418, 0.1005, 0.418, 0.1321, 0.4143, 0.1471, 0.4644, 0.1129, 0.4774, 0.1129, 0.4774, 0.1471, 0.4644, 0.1618, 0.5271, 0.1204, 0.5242, 0.1204, 0.5242, 0.1618, 0.5271, 0.1494, 0.5628, 0.1194, 0.5797, 0.1302, 0.7258, 0.1563, 0.7063, 0.1674, 0.7428, 0.1416, 0.7615, 0.1416, 0.7615, 0.1674, 0.7428, 0.1744, 0.77, 0.1596, 0.7973, 0.1926, 0.6806, 0.2111, 0.6796, 0.2133, 0.6859, 0.2044, 0.7122, 0.1705, 0.6948, 0.1926, 0.6806, 0.2044, 0.7122, 0.1824, 0.7311, 0.1674, 0.7428, 0.1563, 0.7063, 0.1705, 0.6948, 0.1824, 0.7311, 0.1824, 0.7311, 0.2044, 0.7122, 0.2166, 0.7531, 0.1933, 0.7728, 0.1744, 0.77, 0.1674, 0.7428, 0.1824, 0.7311, 0.1933, 0.7728, 0.1933, 0.7728, 0.2166, 0.7531, 0.2264, 0.7726, 0.2171, 0.7943, 0.1596, 0.7973, 0.1744, 0.77, 0.1933, 0.7728, 0.1786, 0.8012, 0.1786, 0.8012, 0.1933, 0.7728, 0.2171, 0.7943, 0.1934, 0.8317, 0.161, 0.8229, 0.1596, 0.7973, 0.1786, 0.8012, 0.1934, 0.8317, 0.2133, 0.6859, 0.2111, 0.6796, 0.2194, 0.6604, 0.2305, 0.6917, 0.2044, 0.7122, 0.2133, 0.6859, 0.2305, 0.6917, 0.2235, 0.7105, 0.2235, 0.7105, 0.2305, 0.6917, 0.248, 0.7173, 0.241, 0.7377, 0.2166, 0.7531, 0.2044, 0.7122, 0.2235, 0.7105, 0.241, 0.7377, 0.2264, 0.7726, 0.2166, 0.7531, 0.241, 0.7377, 0.2469, 0.7702, 0.2171, 0.7943, 0.2264, 0.7726, 0.2469, 0.7702, 0.2475, 0.8052, 0.1934, 0.8317, 0.2171, 0.7943, 0.2475, 0.8052, 0.2287, 0.8344, 0.2287, 0.8344, 0.2475, 0.8052, 0.2615, 0.8213, 0.2426, 0.8513, 0.2118, 0.8578, 0.1934, 0.8317, 0.2287, 0.8344, 0.2426, 0.8513, 0.2305, 0.6917, 0.2194, 0.6604, 0.2452, 0.641, 0.2577, 0.6765, 0.248, 0.7173, 0.2305, 0.6917, 0.2577, 0.6765, 0.2681, 0.7142, 0.241, 0.7377, 0.248, 0.7173, 0.2681, 0.7142, 0.2737, 0.7344, 0.2469, 0.7702, 0.241, 0.7377, 0.2737, 0.7344, 0.2812, 0.7682, 0.2475, 0.8052, 0.2469, 0.7702, 0.2812, 0.7682, 0.2759, 0.7935, 0.2759, 0.7935, 0.2812, 0.7682, 0.2981, 0.7861, 0.2897, 0.8082, 0.2615, 0.8213, 0.2475, 0.8052, 0.2759, 0.7935, 0.2897, 0.8082, 0.2426, 0.8513, 0.2615, 0.8213, 0.2897, 0.8082, 0.2976, 0.8528, 0.104, 0.6727, 0.1049, 0.6721, 0.1202, 0.6876, 0.09577, 0.7032, 0.09577, 0.7032, 0.1202, 0.6876, 0.1302, 0.7258, 0.1008, 0.7455, 0.07053, 0.7322, 0.09577, 0.7032, 0.1008, 0.7455, 0.06969, 0.7631, 0.09523, 0.6181, 0.1071, 0.6112, 0.1169, 0.64, 0.08944, 0.6568, 0.08944, 0.6568, 0.1169, 0.64, 0.1049, 0.6721, 0.104, 0.6727, 0.08482, 0.693, 0.08944, 0.6568, 0.104, 0.6727, 0.09577, 0.7032, 0.05195, 0.6875, 0.08944, 0.6568, 0.08482, 0.693, 0.05689, 0.7241, 0.05689, 0.7241, 0.08482, 0.693, 0.09577, 0.7032, 0.07053, 0.7322, 0.05001, 0.7722, 0.05689, 0.7241, 0.07053, 0.7322, 0.06969, 0.7631, 0.02955, 0.7067, 0.05195, 0.6875, 0.05689, 0.7241, 0.02715, 0.7376, 0.02715, 0.7376, 0.05689, 0.7241, 0.05001, 0.7722, 0.01904, 0.7888, 0.0833, 0.6072, 0.1194, 0.5797, 0.1071, 0.6112, 0.09523, 0.6181, 0.07176, 0.6345, 0.0833, 0.6072, 0.09523, 0.6181, 0.08944, 0.6568, 0.05379, 0.6296, 0.0833, 0.6072, 0.07176, 0.6345, 0.04375, 0.6592, 0.04375, 0.6592, 0.07176, 0.6345, 0.08944, 0.6568, 0.05195, 0.6875, 0.01368, 0.7032, 0.04375, 0.6592, 0.05195, 0.6875, 0.02955, 0.7067, 0.9131, 0.7488, 0.9341, 0.7032, 0.9499, 0.7067, 0.9476, 0.7376, 0.9131, 0.7843, 0.9131, 0.7488, 0.9476, 0.7376, 0.9394, 0.7888, 0.8889, 0.7696, 0.9131, 0.7488, 0.9131, 0.7843, 0.8927, 0.804, 0.8927, 0.804, 0.9131, 0.7843, 0.9394, 0.7888, 0.9118, 0.8106, 0.04961, 0.3174, 0.08519, 0.3088, 0.0911, 0.3661, 0.05556, 0.3584, 0.05556, 0.3584, 0.0911, 0.3661, 0.1005, 0.418, 0.06349, 0.4112, 0.06349, 0.4112, 0.1005, 0.418, 0.1129, 0.4774, 0.07333, 0.4744, 0.07333, 0.4744, 0.1129, 0.4774, 0.1204, 0.5242, 0.08105, 0.5484, 0.08105, 0.5484, 0.1204, 0.5242, 0.1194, 0.5797, 0.0833, 0.6072, 0.02935, 0.3236, 0.04961, 0.3174, 0.05556, 0.3584, 0.02801, 0.3495, 0.02801, 0.3495, 0.05556, 0.3584, 0.06349, 0.4112, 0.03052, 0.4, 0.03052, 0.4, 0.06349, 0.4112, 0.07333, 0.4744, 0.04131, 0.4655, 0.04131, 0.4655, 0.07333, 0.4744, 0.08105, 0.5484, 0.03307, 0.5954, 0.03307, 0.5954, 0.08105, 0.5484, 0.0833, 0.6072, 0.05379, 0.6296, 0.01854, 0.6531, 0.03307, 0.5954, 0.05379, 0.6296, 0.04375, 0.6592, 0.8911, 0.6356, 0.9535, 0.5954, 0.9389, 0.6531, 0.9012, 0.6878, 0.9012, 0.6878, 0.9389, 0.6531, 0.9641, 0.6592, 0.9341, 0.7032, 0.8887, 0.7334, 0.9012, 0.6878, 0.9341, 0.7032, 0.9131, 0.7488, 0.8624, 0.6382, 0.8911, 0.6356, 0.9012, 0.6878, 0.8604, 0.687, 0.8604, 0.687, 0.9012, 0.6878, 0.8887, 0.7334, 0.8624, 0.7581, 0.8624, 0.7581, 0.8887, 0.7334, 0.9131, 0.7488, 0.8889, 0.7696, 0.8393, 0.8133, 0.8624, 0.7581, 0.8889, 0.7696, 0.8927, 0.804, 0.1008, 0.7455, 0.1302, 0.7258, 0.1416, 0.7615, 0.1114, 0.7826, 0.1114, 0.7826, 0.1416, 0.7615, 0.1596, 0.7973, 0.1299, 0.8201, 0.1299, 0.8201, 0.1596, 0.7973, 0.161, 0.8229, 0.1538, 0.8289, 0.06969, 0.7631, 0.1008, 0.7455, 0.1114, 0.7826, 0.08106, 0.8025, 0.08106, 0.8025, 0.1114, 0.7826, 0.1299, 0.8201, 0.09795, 0.826, 0.1651, 0.8591, 0.1277, 0.8423, 0.1299, 0.8201, 0.1538, 0.8289, 0.1538, 0.8289, 0.161, 0.8229, 0.1934, 0.8317, 0.1651, 0.8591, 0.1651, 0.8591, 0.1934, 0.8317, 0.2118, 0.8578, 0.2055, 0.8658, 0.0598, 0.814, 0.05001, 0.7722, 0.06969, 0.7631, 0.08106, 0.8025, 0.08991, 0.8504, 0.0598, 0.814, 0.08106, 0.8025, 0.09795, 0.826, 0.09795, 0.826, 0.1299, 0.8201, 0.1277, 0.8423, 0.08991, 0.8504, 0.08991, 0.8504, 0.1277, 0.8423, 0.1651, 0.8591, 0.1106, 0.8852, 0.01904, 0.7888, 0.05001, 0.7722, 0.0598, 0.814, 0.02219, 0.8291, 0.02219, 0.8291, 0.0598, 0.814, 0.08991, 0.8504, 0.04743, 0.8713, 0.04743, 0.8713, 0.08991, 0.8504, 0.1106, 0.8852, 0.06714, 0.8926, 0.9118, 0.8106, 0.9394, 0.7888, 0.9426, 0.8291, 0.9117, 0.8186, 0.2237, 0.8868, 0.1855, 0.8892, 0.1651, 0.8591, 0.2055, 0.8658, 0.2055, 0.8658, 0.2118, 0.8578, 0.2426, 0.8513, 0.2237, 0.8868, 0.1106, 0.8852, 0.1651, 0.8591, 0.1855, 0.8892, 0.1473, 0.9186, 0.1473, 0.9186, 0.1855, 0.8892, 0.2237, 0.8868, 0.2123, 0.9207, 0.9107, 0.8934, 0.9133, 0.8517, 0.9426, 0.8291, 0.9678, 0.8713, 0.9651, 0.9186, 0.9107, 0.8934, 0.9678, 0.8713, 0.9875, 0.8926, 0.06714, 0.8926, 0.1106, 0.8852, 0.1473, 0.9186, 0.04468, 0.9186, 0.8881, 0.8444, 0.8927, 0.804, 0.9118, 0.8106, 0.9117, 0.8186, 0.9117, 0.8186, 0.9426, 0.8291, 0.9133, 0.8517, 0.8881, 0.8444, 0.8881, 0.8444, 0.9133, 0.8517, 0.9107, 0.8934, 0.87, 0.8852, 0.2237, 0.8868, 0.2426, 0.8513, 0.2976, 0.8528, 0.3048, 0.8936, 0.3127, 0.9391, 0.1923, 0.9526, 0.1473, 0.9186, 0.2123, 0.9207, 0.2123, 0.9207, 0.2237, 0.8868, 0.3048, 0.8936, 0.3127, 0.9391, 0.8062, 0.9593, 0.8008, 0.9228, 0.9107, 0.8934, 0.9651, 0.9186, 0.9651, 0.9186, 0.9822, 0.9199, 0.9994, 0.9615, 0.8062, 0.9593, 0.8062, 0.9593, 0.9994, 0.9615, 0.906, 0.9904, 0.4469, 0.9506, 0.8214, 0.8576, 0.8393, 0.8133, 0.8927, 0.804, 0.8881, 0.8444, 0.809, 0.9009, 0.8214, 0.8576, 0.8881, 0.8444, 0.87, 0.8852, 0.87, 0.8852, 0.9107, 0.8934, 0.8008, 0.9228, 0.809, 0.9009, 0.08043, 0.2594, 0.1122, 0.2631, 0.09972, 0.2875, 0.09429, 0.2871, 0.158, 0.2281, 0.1816, 0.2489, 0.1692, 0.2685, 0.15, 0.2638, 0.1219, 0.2105, 0.158, 0.2281, 0.15, 0.2638, 0.1122, 0.2631, 0.08485, 0.1875, 0.1128, 0.1922, 0.1219, 0.2105, 0.07175, 0.2026, 0.07175, 0.2026, 0.1219, 0.2105, 0.1122, 0.2631, 0.08043, 0.2594, 0.178, 0.1839, 0.2086, 0.2184, 0.1816, 0.2489, 0.158, 0.2281, 0.1404, 0.1635, 0.1732, 0.1592, 0.178, 0.1839, 0.1517, 0.1827, 0.1219, 0.2105, 0.1128, 0.1922, 0.1404, 0.1635, 0.1517, 0.1827, 0.1517, 0.1827, 0.178, 0.1839, 0.158, 0.2281, 0.1219, 0.2105, 0.07827, 0.154, 0.1404, 0.1635, 0.1128, 0.1922, 0.08485, 0.1875, 0.04611, 0.1541, 0.07827, 0.154, 0.08485, 0.1875, 0.07175, 0.2026, 0.178, 0.1839, 0.1732, 0.1592, 0.1747, 0.1578, 0.2116, 0.16, 0.2116, 0.16, 0.2437, 0.1933, 0.2086, 0.2184, 0.178, 0.1839, 0.1558, 0.1387, 0.1747, 0.1578, 0.1732, 0.1592, 0.1404, 0.1635, 0.1842, 0.1217, 0.2116, 0.16, 0.1747, 0.1578, 0.1558, 0.1387, 0.09656, 0.1213, 0.1558, 0.1387, 0.1404, 0.1635, 0.07827, 0.154, 0.07606, 0.1043, 0.1842, 0.1217, 0.1558, 0.1387, 0.09656, 0.1213, 0.07606, 0.1043, 0.09656, 0.1213, 0.07827, 0.154, 0.04611, 0.1541, 0.2844, 0.1491, 0.2711, 0.181, 0.2437, 0.1933, 0.2116, 0.16, 0.2722, 0.1062, 0.2844, 0.1491, 0.2116, 0.16, 0.1842, 0.1217, 0.2295, 0.06296, 0.2722, 0.1062, 0.1842, 0.1217, 0.07606, 0.1043, 0.3528, 0.1155, 0.3304, 0.1373, 0.2844, 0.1491, 0.2722, 0.1062, 0.4525, 0.08363, 0.3528, 0.1155, 0.2722, 0.1062, 0.2295, 0.06296, 0.1716, 0.3524, 0.164, 0.3295, 0.1738, 0.2994, 0.1941, 0.3356, 0.1941, 0.3356, 0.2113, 0.3407, 0.2198, 0.3685, 0.2035, 0.3794, 0.1844, 0.3924, 0.1716, 0.3524, 0.1941, 0.3356, 0.2035, 0.3794, 0.2035, 0.3794, 0.2198, 0.3685, 0.2291, 0.3935, 0.2171, 0.4229, 0.195, 0.4264, 0.1844, 0.3924, 0.2035, 0.3794, 0.2171, 0.4229, 0.2452, 0.641, 0.231, 0.6104, 0.2572, 0.5898, 0.271, 0.626, 0.15, 0.2638, 0.1692, 0.2685, 0.1738, 0.2994, 0.1478, 0.2936, 0.1478, 0.2936, 0.1738, 0.2994, 0.164, 0.3295, 0.1478, 0.3228, 0.1847, 0.4477, 0.195, 0.4264, 0.2171, 0.4229, 0.2044, 0.4589, 0.2044, 0.4589, 0.2171, 0.4229, 0.2343, 0.4656, 0.2157, 0.483, 0.192, 0.5054, 0.1847, 0.4477, 0.2044, 0.4589, 0.2157, 0.483, 0.2157, 0.483, 0.2343, 0.4656, 0.2492, 0.4978, 0.2411, 0.5338, 0.2016, 0.5668, 0.192, 0.5054, 0.2157, 0.483, 0.2411, 0.5338, 0.2215, 0.5916, 0.2016, 0.5668, 0.2411, 0.5338, 0.2484, 0.5684, 0.2484, 0.5684, 0.2572, 0.5898, 0.231, 0.6104, 0.2215, 0.5916, 0.1122, 0.2631, 0.15, 0.2638, 0.1478, 0.2936, 0.1222, 0.2901, 0.1141, 0.3107, 0.09972, 0.2875, 0.1122, 0.2631, 0.1222, 0.2901, 0.1222, 0.2901, 0.1478, 0.2936, 0.1478, 0.3228, 0.1141, 0.3107, 0.07221, 0.2857, 0.08043, 0.2594, 0.09429, 0.2871, 0.08519, 0.3088, 0.2198, 0.3685, 0.2113, 0.3407, 0.2216, 0.3157, 0.2377, 0.3543, 0.2291, 0.3935, 0.2198, 0.3685, 0.2377, 0.3543, 0.2495, 0.3939, 0.1738, 0.2994, 0.1692, 0.2685, 0.1816, 0.2489, 0.2013, 0.2776, 0.2013, 0.2776, 0.2193, 0.286, 0.2216, 0.3157, 0.2056, 0.311, 0.1941, 0.3356, 0.1738, 0.2994, 0.2013, 0.2776, 0.2056, 0.311, 0.2056, 0.311, 0.2216, 0.3157, 0.2113, 0.3407, 0.1941, 0.3356, 0.2171, 0.4229, 0.2291, 0.3935, 0.2495, 0.3939, 0.2434, 0.4159, 0.2434, 0.4159, 0.2495, 0.3939, 0.2658, 0.4134, 0.2593, 0.4401, 0.2343, 0.4656, 0.2171, 0.4229, 0.2434, 0.4159, 0.2593, 0.4401, 0.2492, 0.4978, 0.2343, 0.4656, 0.2593, 0.4401, 0.2675, 0.4882, 0.271, 0.626, 0.2572, 0.5898, 0.28, 0.5836, 0.3006, 0.617, 0.2411, 0.5338, 0.2492, 0.4978, 0.2675, 0.4882, 0.2743, 0.5242, 0.2484, 0.5684, 0.2411, 0.5338, 0.2743, 0.5242, 0.2859, 0.5681, 0.2859, 0.5681, 0.28, 0.5836, 0.2572, 0.5898, 0.2484, 0.5684, 0.3086, 0.6023, 0.3006, 0.617, 0.28, 0.5836, 0.2859, 0.5681, 0.2216, 0.3157, 0.2193, 0.286, 0.2379, 0.2657, 0.2506, 0.2947, 0.2377, 0.3543, 0.2216, 0.3157, 0.2506, 0.2947, 0.2644, 0.3335, 0.2495, 0.3939, 0.2377, 0.3543, 0.2644, 0.3335, 0.2765, 0.3728, 0.2658, 0.4134, 0.2495, 0.3939, 0.2765, 0.3728, 0.2841, 0.4002, 0.2013, 0.2776, 0.1816, 0.2489, 0.2086, 0.2184, 0.2265, 0.2444, 0.2265, 0.2444, 0.2379, 0.2657, 0.2193, 0.286, 0.2013, 0.2776, 0.2593, 0.4401, 0.2658, 0.4134, 0.2841, 0.4002, 0.2908, 0.4242, 0.2675, 0.4882, 0.2593, 0.4401, 0.2908, 0.4242, 0.3002, 0.46, 0.2743, 0.5242, 0.2675, 0.4882, 0.3002, 0.46, 0.3097, 0.4967, 0.2859, 0.5681, 0.2743, 0.5242, 0.3097, 0.4967, 0.3263, 0.5578, 0.3086, 0.6023, 0.2859, 0.5681, 0.3263, 0.5578, 0.3308, 0.6159, 0.3308, 0.6159, 0.3205, 0.6257, 0.3006, 0.617, 0.3086, 0.6023, 0.3591, 0.6185, 0.3308, 0.6159, 0.3263, 0.5578, 0.3519, 0.583, 0.2506, 0.2947, 0.2379, 0.2657, 0.269, 0.2463, 0.2787, 0.2729, 0.2644, 0.3335, 0.2506, 0.2947, 0.2787, 0.2729, 0.2917, 0.3121, 0.2765, 0.3728, 0.2644, 0.3335, 0.2917, 0.3121, 0.3064, 0.3521, 0.2841, 0.4002, 0.2765, 0.3728, 0.3064, 0.3521, 0.3046, 0.3819, 0.2265, 0.2444, 0.2086, 0.2184, 0.2437, 0.1933, 0.2593, 0.2226, 0.2593, 0.2226, 0.269, 0.2463, 0.2379, 0.2657, 0.2265, 0.2444, 0.3241, 0.3931, 0.3046, 0.3819, 0.3064, 0.3521, 0.3222, 0.3607, 0.2908, 0.4242, 0.2841, 0.4002, 0.3046, 0.3819, 0.3241, 0.3931, 0.3002, 0.46, 0.2908, 0.4242, 0.3241, 0.3931, 0.326, 0.4327, 0.3461, 0.4504, 0.326, 0.4327, 0.3241, 0.3931, 0.347, 0.4082, 0.3097, 0.4967, 0.3002, 0.46, 0.326, 0.4327, 0.3461, 0.4504, 0.3263, 0.5578, 0.3097, 0.4967, 0.3461, 0.4504, 0.3474, 0.5183, 0.3765, 0.5413, 0.3474, 0.5183, 0.3461, 0.4504, 0.3774, 0.4757, 0.3519, 0.583, 0.3263, 0.5578, 0.3474, 0.5183, 0.3765, 0.5413, 0.3591, 0.6185, 0.3519, 0.583, 0.3765, 0.5413, 0.3796, 0.6264, 0.4177, 0.6467, 0.3796, 0.6264, 0.3765, 0.5413, 0.4193, 0.5649, 0.2787, 0.2729, 0.269, 0.2463, 0.2875, 0.2403, 0.2996, 0.2576, 0.2917, 0.3121, 0.2787, 0.2729, 0.2996, 0.2576, 0.3149, 0.2952, 0.3064, 0.3521, 0.2917, 0.3121, 0.3149, 0.2952, 0.3205, 0.3273, 0.2593, 0.2226, 0.2437, 0.1933, 0.2711, 0.181, 0.2962, 0.2063, 0.2962, 0.2063, 0.2875, 0.2403, 0.269, 0.2463, 0.2593, 0.2226, 0.3182, 0.2429, 0.2996, 0.2576, 0.2875, 0.2403, 0.2962, 0.2063, 0.3328, 0.2828, 0.3149, 0.2952, 0.2996, 0.2576, 0.3182, 0.2429, 0.3369, 0.331, 0.3205, 0.3273, 0.3149, 0.2952, 0.3328, 0.2828, 0.3222, 0.3607, 0.3064, 0.3521, 0.3205, 0.3273, 0.3369, 0.331, 0.3241, 0.3931, 0.3222, 0.3607, 0.3369, 0.331, 0.3514, 0.362, 0.3107, 0.1676, 0.2962, 0.2063, 0.2711, 0.181, 0.2844, 0.1491, 0.347, 0.4082, 0.3241, 0.3931, 0.3514, 0.362, 0.37, 0.383, 0.3461, 0.4504, 0.347, 0.4082, 0.37, 0.383, 0.3705, 0.4128, 0.4041, 0.4244, 0.3705, 0.4128, 0.37, 0.383, 0.4033, 0.3801, 0.3774, 0.4757, 0.3461, 0.4504, 0.3705, 0.4128, 0.4041, 0.4244, 0.3765, 0.5413, 0.3774, 0.4757, 0.4041, 0.4244, 0.4054, 0.4899, 0.4275, 0.5007, 0.4054, 0.4899, 0.4041, 0.4244, 0.4394, 0.4204, 0.4193, 0.5649, 0.3765, 0.5413, 0.4054, 0.4899, 0.4275, 0.5007, 0.3182, 0.2429, 0.2962, 0.2063, 0.3324, 0.2003, 0.3431, 0.2263, 0.3328, 0.2828, 0.3182, 0.2429, 0.3431, 0.2263, 0.356, 0.2683, 0.3369, 0.331, 0.3328, 0.2828, 0.356, 0.2683, 0.3652, 0.3126, 0.3514, 0.362, 0.3369, 0.331, 0.3652, 0.3126, 0.3688, 0.3411, 0.3107, 0.1676, 0.2844, 0.1491, 0.3304, 0.1373, 0.3445, 0.1669, 0.3445, 0.1669, 0.3324, 0.2003, 0.2962, 0.2063, 0.3107, 0.1676, 0.3801, 0.2071, 0.3431, 0.2263, 0.3324, 0.2003, 0.3445, 0.1669, 0.3933, 0.2524, 0.356, 0.2683, 0.3431, 0.2263, 0.3801, 0.2071, 0.3916, 0.2986, 0.3652, 0.3126, 0.356, 0.2683, 0.3933, 0.2524, 0.3858, 0.3424, 0.3688, 0.3411, 0.3652, 0.3126, 0.3916, 0.2986, 0.37, 0.383, 0.3514, 0.362, 0.3688, 0.3411, 0.3858, 0.3424, 0.4067, 0.1426, 0.3445, 0.1669, 0.3304, 0.1373, 0.3528, 0.1155, 0.411, 0.1792, 0.3801, 0.2071, 0.3445, 0.1669, 0.4067, 0.1426, 0.4272, 0.2865, 0.3916, 0.2986, 0.3933, 0.2524, 0.4142, 0.2637, 0.4211, 0.3482, 0.3858, 0.3424, 0.3916, 0.2986, 0.4272, 0.2865, 0.4033, 0.3801, 0.37, 0.383, 0.3858, 0.3424, 0.4211, 0.3482, 0.4041, 0.4244, 0.4033, 0.3801, 0.4211, 0.3482, 0.4281, 0.3809, 0.4689, 0.1249, 0.4067, 0.1426, 0.3528, 0.1155, 0.4525, 0.08363, 0.4562, 0.3412, 0.4211, 0.3482, 0.4272, 0.2865, 0.4746, 0.2745, 0.4344, 0.3802, 0.4281, 0.3809, 0.4211, 0.3482, 0.4562, 0.3412, 0.4344, 0.3802, 0.4562, 0.3412, 0.462, 0.372, 0.4394, 0.4204, 0.4394, 0.4204, 0.4041, 0.4244, 0.4281, 0.3809, 0.4344, 0.3802, 0.3933, 0.2524, 0.3801, 0.2071, 0.4063, 0.2167, 0.4087, 0.2335, 0.411, 0.1792, 0.4067, 0.1426, 0.4478, 0.1575, 0.431, 0.1885, 0.431, 0.1885, 0.4063, 0.2167, 0.3801, 0.2071, 0.411, 0.1792, 0.4284, 0.2384, 0.4087, 0.2335, 0.4063, 0.2167, 0.431, 0.1885, 0.4142, 0.2637, 0.3933, 0.2524, 0.4087, 0.2335, 0.4284, 0.2384, 0.4272, 0.2865, 0.4142, 0.2637, 0.4284, 0.2384, 0.4395, 0.2663, 0.4517, 0.1565, 0.4478, 0.1575, 0.4067, 0.1426, 0.4689, 0.1249, 0.4759, 0.1772, 0.431, 0.1885, 0.4478, 0.1575, 0.4517, 0.1565, 0.4759, 0.1772, 0.4517, 0.1565, 0.4689, 0.1249, 0.4934, 0.1587, 0.481, 0.2213, 0.4284, 0.2384, 0.431, 0.1885, 0.4759, 0.1772, 0.4646, 0.2598, 0.4395, 0.2663, 0.4284, 0.2384, 0.481, 0.2213, 0.4646, 0.2598, 0.481, 0.2213, 0.4983, 0.2375, 0.4746, 0.2745, 0.4746, 0.2745, 0.4272, 0.2865, 0.4395, 0.2663, 0.4646, 0.2598, 0.2577, 0.6765, 0.2452, 0.641, 0.271, 0.626, 0.2832, 0.6651, 0.2681, 0.7142, 0.2577, 0.6765, 0.2832, 0.6651, 0.2939, 0.7023, 0.2737, 0.7344, 0.2681, 0.7142, 0.2939, 0.7023, 0.3004, 0.7231, 0.2812, 0.7682, 0.2737, 0.7344, 0.3004, 0.7231, 0.3098, 0.7585, 0.2981, 0.7861, 0.2812, 0.7682, 0.3098, 0.7585, 0.3064, 0.7832, 0.3237, 0.7986, 0.3064, 0.7832, 0.3098, 0.7585, 0.3277, 0.7776, 0.2897, 0.8082, 0.2981, 0.7861, 0.3064, 0.7832, 0.3237, 0.7986, 0.2976, 0.8528, 0.2897, 0.8082, 0.3237, 0.7986, 0.3441, 0.8401, 0.2832, 0.6651, 0.271, 0.626, 0.3006, 0.617, 0.311, 0.6551, 0.2939, 0.7023, 0.2832, 0.6651, 0.311, 0.6551, 0.3111, 0.6891, 0.3259, 0.7034, 0.3111, 0.6891, 0.311, 0.6551, 0.3256, 0.6665, 0.3004, 0.7231, 0.2939, 0.7023, 0.3111, 0.6891, 0.3259, 0.7034, 0.3098, 0.7585, 0.3004, 0.7231, 0.3259, 0.7034, 0.3382, 0.7383, 0.3277, 0.7776, 0.3098, 0.7585, 0.3382, 0.7383, 0.3556, 0.7724, 0.3237, 0.7986, 0.3277, 0.7776, 0.3556, 0.7724, 0.3547, 0.7945, 0.3816, 0.8133, 0.3547, 0.7945, 0.3556, 0.7724, 0.3832, 0.7892, 0.3441, 0.8401, 0.3237, 0.7986, 0.3547, 0.7945, 0.3816, 0.8133, 0.311, 0.6551, 0.3006, 0.617, 0.3205, 0.6257, 0.3226, 0.6333, 0.3418, 0.6545, 0.3226, 0.6333, 0.3205, 0.6257, 0.3308, 0.6159, 0.3256, 0.6665, 0.311, 0.6551, 0.3226, 0.6333, 0.3418, 0.6545, 0.3259, 0.7034, 0.3256, 0.6665, 0.3418, 0.6545, 0.3533, 0.7026, 0.3382, 0.7383, 0.3259, 0.7034, 0.3533, 0.7026, 0.3554, 0.7276, 0.3691, 0.6604, 0.3418, 0.6545, 0.3308, 0.6159, 0.3591, 0.6185, 0.3799, 0.7121, 0.3533, 0.7026, 0.3418, 0.6545, 0.3691, 0.6604, 0.3721, 0.747, 0.3554, 0.7276, 0.3533, 0.7026, 0.3799, 0.7121, 0.3556, 0.7724, 0.3382, 0.7383, 0.3554, 0.7276, 0.3721, 0.747, 0.4077, 0.7795, 0.3721, 0.747, 0.3799, 0.7121, 0.4085, 0.7446, 0.3832, 0.7892, 0.3556, 0.7724, 0.3721, 0.747, 0.4077, 0.7795, 0.3816, 0.8133, 0.3832, 0.7892, 0.4077, 0.7795, 0.4062, 0.8082, 0.3691, 0.6604, 0.3591, 0.6185, 0.3796, 0.6264, 0.3869, 0.6699, 0.3799, 0.7121, 0.3691, 0.6604, 0.3869, 0.6699, 0.393, 0.703, 0.4217, 0.6924, 0.3869, 0.6699, 0.3796, 0.6264, 0.4177, 0.6467, 0.4211, 0.7379, 0.393, 0.703, 0.3869, 0.6699, 0.4217, 0.6924, 0.4085, 0.7446, 0.3799, 0.7121, 0.393, 0.703, 0.4211, 0.7379, 0.4077, 0.7795, 0.4085, 0.7446, 0.4211, 0.7379, 0.4334, 0.7646, 0.02929, 0.2086, 0.07175, 0.2026, 0.08043, 0.2594, 0.03853, 0.2498, -0.0009894, 0.2227, 0.02929, 0.2086, 0.03853, 0.2498, 0.01466, 0.2493, 0.0116, 0.1593, 0.04611, 0.1541, 0.07175, 0.2026, 0.02929, 0.2086, 0.8826, 0.1786, 0.932, 0.1593, 0.9497, 0.2086, 0.9194, 0.2227, 0.8928, 0.1133, 0.9842, 0.09819, 0.9665, 0.1541, 0.932, 0.1593, 0.8301, 0.1376, 0.8928, 0.1133, 0.932, 0.1593, 0.8826, 0.1786, 0.7447, 0.07942, 0.965, 0.01276, 0.9842, 0.09819, 0.8928, 0.1133, 0.7771, 0.1163, 0.7447, 0.07942, 0.8928, 0.1133, 0.8301, 0.1376, 0.5626, 0.08113, 0.4525, 0.08363, 0.965, 0.01276, 0.7447, 0.07942, 0.03853, 0.2498, 0.08043, 0.2594, 0.07221, 0.2857, 0.04454, 0.2837, 0.04454, 0.2837, 0.07221, 0.2857, 0.08519, 0.3088, 0.04961, 0.3174, 0.01466, 0.2493, 0.03853, 0.2498, 0.04454, 0.2837, 0.0141, 0.2835, 0.0141, 0.2835, 0.04454, 0.2837, 0.04961, 0.3174, 0.02935, 0.3236, 0.9174, 0.3245, 0.9345, 0.2835, 0.9498, 0.3236, 0.9484, 0.3495, 0.9228, 0.3901, 0.9174, 0.3245, 0.9484, 0.3495, 0.9509, 0.4, 0.009068, 0.4602, 0.002403, 0.3901, 0.03052, 0.4, 0.04131, 0.4655, 0.00726, 0.5449, 0.009068, 0.4602, 0.04131, 0.4655, 0.03307, 0.5954, 0.8861, 0.3356, 0.9174, 0.3245, 0.9228, 0.3901, 0.8745, 0.3871, 0.8745, 0.3871, 0.9228, 0.3901, 0.9295, 0.4602, 0.878, 0.4732, 0.878, 0.4732, 0.9295, 0.4602, 0.9277, 0.5449, 0.8819, 0.5751, 0.8819, 0.5751, 0.9277, 0.5449, 0.9535, 0.5954, 0.8911, 0.6356, 0.8407, 0.4169, 0.8745, 0.3871, 0.878, 0.4732, 0.8458, 0.4992, 0.8458, 0.4992, 0.878, 0.4732, 0.8819, 0.5751, 0.8464, 0.5964, 0.8464, 0.5964, 0.8819, 0.5751, 0.8911, 0.6356, 0.8624, 0.6382, 0.8292, 0.6738, 0.8464, 0.5964, 0.8624, 0.6382, 0.8604, 0.687, 0.8051, 0.7476, 0.8292, 0.6738, 0.8604, 0.687, 0.8624, 0.7581, 0.7724, 0.801, 0.8051, 0.7476, 0.8624, 0.7581, 0.8393, 0.8133, 0.8292, 0.4016, 0.831, 0.3986, 0.8407, 0.4169, 0.823, 0.4419, 0.823, 0.4419, 0.8407, 0.4169, 0.8458, 0.4992, 0.8234, 0.5142, 0.8234, 0.5142, 0.8458, 0.4992, 0.8464, 0.5964, 0.8159, 0.583, 0.8159, 0.583, 0.8464, 0.5964, 0.8292, 0.6738, 0.7959, 0.6492, 0.7959, 0.6492, 0.8292, 0.6738, 0.8051, 0.7476, 0.771, 0.7064, 0.771, 0.7064, 0.8051, 0.7476, 0.7724, 0.801, 0.7572, 0.7593, 0.8057, 0.4746, 0.823, 0.4419, 0.8234, 0.5142, 0.7997, 0.5138, 0.7997, 0.5138, 0.8234, 0.5142, 0.8159, 0.583, 0.7899, 0.5732, 0.7899, 0.5732, 0.8159, 0.583, 0.7959, 0.6492, 0.7775, 0.6315, 0.7775, 0.6315, 0.7959, 0.6492, 0.771, 0.7064, 0.7685, 0.6635, 0.7883, 0.5281, 0.7997, 0.5138, 0.7899, 0.5732, 0.7838, 0.5517, 0.8963, 0.248, 0.9194, 0.2227, 0.9351, 0.2493, 0.9345, 0.2835, 0.8941, 0.2883, 0.8963, 0.248, 0.9345, 0.2835, 0.9174, 0.3245, 0.862, 0.2612, 0.8963, 0.248, 0.8941, 0.2883, 0.8574, 0.3056, 0.8574, 0.3056, 0.8941, 0.2883, 0.9174, 0.3245, 0.8861, 0.3356, 0.8524, 0.3633, 0.8574, 0.3056, 0.8861, 0.3356, 0.8745, 0.3871, 0.8285, 0.3527, 0.8574, 0.3056, 0.8524, 0.3633, 0.843, 0.3768, 0.8407, 0.4169, 0.831, 0.3986, 0.8285, 0.3527, 0.843, 0.3768, 0.843, 0.3768, 0.8524, 0.3633, 0.8745, 0.3871, 0.8407, 0.4169, 0.8131, 0.3838, 0.8285, 0.3527, 0.831, 0.3986, 0.8292, 0.4016, 0.8148, 0.4242, 0.8131, 0.3838, 0.8292, 0.4016, 0.823, 0.4419, 0.7261, 0.7303, 0.747, 0.7037, 0.771, 0.7064, 0.7572, 0.7593, 0.7572, 0.7593, 0.7724, 0.801, 0.7101, 0.7924, 0.7261, 0.7303, 0.7909, 0.4116, 0.8131, 0.3838, 0.8148, 0.4242, 0.7973, 0.4566, 0.7973, 0.4566, 0.8148, 0.4242, 0.823, 0.4419, 0.8057, 0.4746, 0.7938, 0.4945, 0.7973, 0.4566, 0.8057, 0.4746, 0.7997, 0.5138, 0.7659, 0.6197, 0.7759, 0.5853, 0.7899, 0.5732, 0.7775, 0.6315, 0.7416, 0.6646, 0.7659, 0.6197, 0.7775, 0.6315, 0.7685, 0.6635, 0.7685, 0.6635, 0.771, 0.7064, 0.747, 0.7037, 0.7416, 0.6646, 0.7416, 0.6646, 0.747, 0.7037, 0.7261, 0.7303, 0.7168, 0.6945, 0.7807, 0.4281, 0.7909, 0.4116, 0.7973, 0.4566, 0.7803, 0.458, 0.7803, 0.458, 0.7973, 0.4566, 0.7938, 0.4945, 0.7749, 0.5108, 0.7749, 0.5108, 0.7938, 0.4945, 0.7997, 0.5138, 0.7883, 0.5281, 0.7652, 0.5557, 0.7749, 0.5108, 0.7883, 0.5281, 0.7838, 0.5517, 0.7838, 0.5517, 0.7899, 0.5732, 0.7759, 0.5853, 0.7652, 0.5557, 0.7652, 0.5557, 0.7759, 0.5853, 0.7659, 0.6197, 0.7504, 0.604, 0.7504, 0.604, 0.7659, 0.6197, 0.7416, 0.6646, 0.738, 0.6315, 0.7577, 0.5259, 0.7749, 0.5108, 0.7652, 0.5557, 0.7567, 0.5308, 0.8553, 0.1985, 0.8826, 0.1786, 0.9194, 0.2227, 0.8963, 0.248, 0.8247, 0.2409, 0.8553, 0.1985, 0.8963, 0.248, 0.862, 0.2612, 0.8249, 0.2806, 0.8247, 0.2409, 0.862, 0.2612, 0.8574, 0.3056, 0.7976, 0.2854, 0.8247, 0.2409, 0.8249, 0.2806, 0.8134, 0.3054, 0.8134, 0.3054, 0.8249, 0.2806, 0.8574, 0.3056, 0.8285, 0.3527, 0.7851, 0.3275, 0.7976, 0.2854, 0.8134, 0.3054, 0.798, 0.3452, 0.798, 0.3452, 0.8134, 0.3054, 0.8285, 0.3527, 0.8131, 0.3838, 0.7261, 0.7303, 0.7101, 0.7924, 0.6559, 0.754, 0.6857, 0.7071, 0.7749, 0.3486, 0.7851, 0.3275, 0.798, 0.3452, 0.7779, 0.377, 0.7779, 0.377, 0.798, 0.3452, 0.8131, 0.3838, 0.7909, 0.4116, 0.6996, 0.6716, 0.7152, 0.6589, 0.7416, 0.6646, 0.7168, 0.6945, 0.7168, 0.6945, 0.7261, 0.7303, 0.6857, 0.7071, 0.6996, 0.6716, 0.7689, 0.4145, 0.7779, 0.377, 0.7909, 0.4116, 0.7807, 0.4281, 0.7605, 0.4517, 0.7689, 0.4145, 0.7807, 0.4281, 0.7803, 0.458, 0.76, 0.4928, 0.7605, 0.4517, 0.7803, 0.458, 0.7749, 0.5108, 0.7305, 0.5884, 0.7479, 0.5578, 0.7652, 0.5557, 0.7504, 0.604, 0.7151, 0.6292, 0.7305, 0.5884, 0.7504, 0.604, 0.738, 0.6315, 0.738, 0.6315, 0.7416, 0.6646, 0.7152, 0.6589, 0.7151, 0.6292, 0.7151, 0.6292, 0.7152, 0.6589, 0.6996, 0.6716, 0.6965, 0.6468, 0.7496, 0.4652, 0.7605, 0.4517, 0.76, 0.4928, 0.7499, 0.5008, 0.7499, 0.5008, 0.76, 0.4928, 0.7749, 0.5108, 0.7577, 0.5259, 0.7427, 0.5385, 0.7499, 0.5008, 0.7577, 0.5259, 0.7567, 0.5308, 0.7567, 0.5308, 0.7652, 0.5557, 0.7479, 0.5578, 0.7427, 0.5385, 0.7427, 0.5385, 0.7479, 0.5578, 0.7305, 0.5884, 0.7275, 0.5694, 0.4731, 0.6647, 0.4177, 0.6467, 0.4193, 0.5649, 0.4604, 0.594, 0.801, 0.1619, 0.8301, 0.1376, 0.8826, 0.1786, 0.8553, 0.1985, 0.777, 0.2064, 0.801, 0.1619, 0.8553, 0.1985, 0.8247, 0.2409, 0.7663, 0.2607, 0.777, 0.2064, 0.8247, 0.2409, 0.7976, 0.2854, 0.7613, 0.3051, 0.7663, 0.2607, 0.7976, 0.2854, 0.7851, 0.3275, 0.6857, 0.7071, 0.6559, 0.754, 0.6195, 0.7077, 0.6512, 0.676, 0.7565, 0.3396, 0.7613, 0.3051, 0.7851, 0.3275, 0.7749, 0.3486, 0.7533, 0.3618, 0.7565, 0.3396, 0.7749, 0.3486, 0.7779, 0.377, 0.6996, 0.6716, 0.6857, 0.7071, 0.6512, 0.676, 0.6735, 0.6482, 0.7476, 0.3941, 0.7533, 0.3618, 0.7779, 0.377, 0.7689, 0.4145, 0.7415, 0.4278, 0.7476, 0.3941, 0.7689, 0.4145, 0.7605, 0.4517, 0.6948, 0.6056, 0.7042, 0.5811, 0.7305, 0.5884, 0.7151, 0.6292, 0.6836, 0.6321, 0.6948, 0.6056, 0.7151, 0.6292, 0.6965, 0.6468, 0.6965, 0.6468, 0.6996, 0.6716, 0.6735, 0.6482, 0.6836, 0.6321, 0.737, 0.4511, 0.7415, 0.4278, 0.7605, 0.4517, 0.7496, 0.4652, 0.7304, 0.483, 0.737, 0.4511, 0.7496, 0.4652, 0.7499, 0.5008, 0.7211, 0.5227, 0.7304, 0.483, 0.7499, 0.5008, 0.7427, 0.5385, 0.7106, 0.5604, 0.7211, 0.5227, 0.7427, 0.5385, 0.7275, 0.5694, 0.7275, 0.5694, 0.7305, 0.5884, 0.7042, 0.5811, 0.7106, 0.5604, 0.492, 0.4462, 0.4394, 0.4204, 0.462, 0.372, 0.478, 0.3732, 0.4858, 0.5531, 0.4275, 0.5007, 0.4394, 0.4204, 0.492, 0.4462, 0.4604, 0.594, 0.4193, 0.5649, 0.4275, 0.5007, 0.4858, 0.5531, 0.4731, 0.6647, 0.4604, 0.594, 0.4858, 0.5531, 0.499, 0.6269, 0.7123, 0.1406, 0.6707, 0.09906, 0.7447, 0.07942, 0.7771, 0.1163, 0.7123, 0.1406, 0.7771, 0.1163, 0.8301, 0.1376, 0.801, 0.1619, 0.5322, 0.5546, 0.4858, 0.5531, 0.492, 0.4462, 0.5199, 0.4892, 0.5311, 0.6273, 0.499, 0.6269, 0.4858, 0.5531, 0.5322, 0.5546, 0.5254, 0.6988, 0.4731, 0.6647, 0.499, 0.6269, 0.5311, 0.6273, 0.7146, 0.2039, 0.7123, 0.1406, 0.801, 0.1619, 0.777, 0.2064, 0.6849, 0.1945, 0.676, 0.1775, 0.7123, 0.1406, 0.7146, 0.2039, 0.5691, 0.6213, 0.5311, 0.6273, 0.5322, 0.5546, 0.5538, 0.5823, 0.5788, 0.7089, 0.5254, 0.6988, 0.5311, 0.6273, 0.5691, 0.6213, 0.7262, 0.2507, 0.7146, 0.2039, 0.777, 0.2064, 0.7663, 0.2607, 0.6195, 0.7077, 0.5788, 0.7089, 0.5691, 0.6213, 0.6032, 0.6402, 0.7303, 0.2935, 0.7262, 0.2507, 0.7663, 0.2607, 0.7613, 0.3051, 0.6512, 0.676, 0.6195, 0.7077, 0.6032, 0.6402, 0.6296, 0.6336, 0.7302, 0.3255, 0.7303, 0.2935, 0.7613, 0.3051, 0.7565, 0.3396, 0.7289, 0.3484, 0.7302, 0.3255, 0.7565, 0.3396, 0.7533, 0.3618, 0.6735, 0.6482, 0.6512, 0.676, 0.6296, 0.6336, 0.6543, 0.6136, 0.7253, 0.3809, 0.7289, 0.3484, 0.7533, 0.3618, 0.7476, 0.3941, 0.7207, 0.4137, 0.7253, 0.3809, 0.7476, 0.3941, 0.7415, 0.4278, 0.6729, 0.5844, 0.6854, 0.5553, 0.7042, 0.5811, 0.6948, 0.6056, 0.6704, 0.6146, 0.6543, 0.6136, 0.6569, 0.5924, 0.6729, 0.5844, 0.6704, 0.6146, 0.6729, 0.5844, 0.6948, 0.6056, 0.6836, 0.6321, 0.6836, 0.6321, 0.6735, 0.6482, 0.6543, 0.6136, 0.6704, 0.6146, 0.717, 0.4366, 0.7207, 0.4137, 0.7415, 0.4278, 0.737, 0.4511, 0.7111, 0.4667, 0.717, 0.4366, 0.737, 0.4511, 0.7304, 0.483, 0.7018, 0.5046, 0.7111, 0.4667, 0.7304, 0.483, 0.7211, 0.5227, 0.692, 0.5361, 0.7018, 0.5046, 0.7211, 0.5227, 0.7106, 0.5604, 0.7106, 0.5604, 0.7042, 0.5811, 0.6854, 0.5553, 0.692, 0.5361, 0.5838, 0.1102, 0.4689, 0.1249, 0.4525, 0.08363, 0.5626, 0.08113, 0.5838, 0.1102, 0.5626, 0.08113, 0.7447, 0.07942, 0.6707, 0.09906, 0.5418, 0.1668, 0.4934, 0.1587, 0.4689, 0.1249, 0.5838, 0.1102, 0.5237, 0.2733, 0.4746, 0.2745, 0.4983, 0.2375, 0.5267, 0.2178, 0.5093, 0.3462, 0.4562, 0.3412, 0.4746, 0.2745, 0.5237, 0.2733, 0.478, 0.3732, 0.462, 0.372, 0.4562, 0.3412, 0.5093, 0.3462, 0.492, 0.4462, 0.478, 0.3732, 0.5093, 0.3462, 0.5128, 0.4168, 0.6426, 0.1444, 0.5838, 0.1102, 0.6707, 0.09906, 0.7123, 0.1406, 0.6265, 0.1819, 0.5418, 0.1668, 0.5838, 0.1102, 0.6426, 0.1444, 0.6265, 0.1819, 0.6426, 0.1444, 0.7123, 0.1406, 0.676, 0.1775, 0.5828, 0.2328, 0.5267, 0.2178, 0.5418, 0.1668, 0.6265, 0.1819, 0.5515, 0.2606, 0.5237, 0.2733, 0.5267, 0.2178, 0.5828, 0.2328, 0.5319, 0.4449, 0.5128, 0.4168, 0.5093, 0.3462, 0.5336, 0.3789, 0.5199, 0.4892, 0.492, 0.4462, 0.5128, 0.4168, 0.5319, 0.4449, 0.5322, 0.5546, 0.5199, 0.4892, 0.5319, 0.4449, 0.5448, 0.5097, 0.6849, 0.1945, 0.7146, 0.2039, 0.6932, 0.227, 0.6552, 0.2253, 0.6552, 0.2253, 0.6265, 0.1819, 0.676, 0.1775, 0.6849, 0.1945, 0.6143, 0.2376, 0.5828, 0.2328, 0.6265, 0.1819, 0.6552, 0.2253, 0.5538, 0.5823, 0.5322, 0.5546, 0.5448, 0.5097, 0.5647, 0.5501, 0.5691, 0.6213, 0.5538, 0.5823, 0.5647, 0.5501, 0.5732, 0.5816, 0.6976, 0.2541, 0.6932, 0.227, 0.7146, 0.2039, 0.7262, 0.2507, 0.6777, 0.2622, 0.6552, 0.2253, 0.6932, 0.227, 0.6976, 0.2541, 0.5937, 0.5781, 0.5732, 0.5816, 0.5647, 0.5501, 0.5839, 0.5521, 0.6032, 0.6402, 0.5691, 0.6213, 0.5732, 0.5816, 0.5937, 0.5781, 0.7074, 0.2941, 0.6976, 0.2541, 0.7262, 0.2507, 0.7303, 0.2935, 0.6906, 0.3001, 0.6777, 0.2622, 0.6976, 0.2541, 0.7074, 0.2941, 0.6296, 0.6336, 0.6032, 0.6402, 0.5937, 0.5781, 0.6154, 0.581, 0.7144, 0.3167, 0.7074, 0.2941, 0.7303, 0.2935, 0.7302, 0.3255, 0.7008, 0.3432, 0.6906, 0.3001, 0.7074, 0.2941, 0.7144, 0.3167, 0.7008, 0.3432, 0.7144, 0.3167, 0.7302, 0.3255, 0.7289, 0.3484, 0.636, 0.5879, 0.6154, 0.581, 0.6188, 0.5607, 0.6403, 0.5646, 0.636, 0.5879, 0.6403, 0.5646, 0.6569, 0.5924, 0.6543, 0.6136, 0.6543, 0.6136, 0.6296, 0.6336, 0.6154, 0.581, 0.636, 0.5879, 0.7073, 0.375, 0.7008, 0.3432, 0.7289, 0.3484, 0.7253, 0.3809, 0.6974, 0.4024, 0.6887, 0.371, 0.7008, 0.3432, 0.7073, 0.375, 0.6974, 0.4024, 0.7073, 0.375, 0.7253, 0.3809, 0.7207, 0.4137, 0.6563, 0.5467, 0.6697, 0.5212, 0.6854, 0.5553, 0.6729, 0.5844, 0.6729, 0.5844, 0.6569, 0.5924, 0.6403, 0.5646, 0.6563, 0.5467, 0.7047, 0.4317, 0.6974, 0.4024, 0.7207, 0.4137, 0.717, 0.4366, 0.6961, 0.4528, 0.6852, 0.4418, 0.6974, 0.4024, 0.7047, 0.4317, 0.6961, 0.4528, 0.7047, 0.4317, 0.717, 0.4366, 0.7111, 0.4667, 0.6864, 0.4896, 0.6758, 0.4791, 0.6852, 0.4418, 0.6961, 0.4528, 0.6864, 0.4896, 0.6961, 0.4528, 0.7111, 0.4667, 0.7018, 0.5046, 0.6824, 0.5173, 0.6697, 0.5212, 0.6758, 0.4791, 0.6864, 0.4896, 0.6824, 0.5173, 0.6864, 0.4896, 0.7018, 0.5046, 0.692, 0.5361, 0.692, 0.5361, 0.6854, 0.5553, 0.6697, 0.5212, 0.6824, 0.5173, 0.51, 0.191, 0.4759, 0.1772, 0.4934, 0.1587, 0.5418, 0.1668, 0.5076, 0.2028, 0.481, 0.2213, 0.4759, 0.1772, 0.51, 0.191, 0.5076, 0.2028, 0.51, 0.191, 0.5418, 0.1668, 0.5267, 0.2178, 0.5267, 0.2178, 0.4983, 0.2375, 0.481, 0.2213, 0.5076, 0.2028, 0.5093, 0.3462, 0.5237, 0.2733, 0.5381, 0.3017, 0.5338, 0.3289, 0.5515, 0.2606, 0.5828, 0.2328, 0.5848, 0.2622, 0.5612, 0.2988, 0.5612, 0.2988, 0.5381, 0.3017, 0.5237, 0.2733, 0.5515, 0.2606, 0.5499, 0.365, 0.5338, 0.3289, 0.5381, 0.3017, 0.5612, 0.2988, 0.5336, 0.3789, 0.5093, 0.3462, 0.5338, 0.3289, 0.5499, 0.365, 0.5319, 0.4449, 0.5336, 0.3789, 0.5499, 0.365, 0.5506, 0.4381, 0.5448, 0.5097, 0.5319, 0.4449, 0.5506, 0.4381, 0.5516, 0.4832, 0.6143, 0.2376, 0.6552, 0.2253, 0.635, 0.2575, 0.6103, 0.2831, 0.6103, 0.2831, 0.5848, 0.2622, 0.5828, 0.2328, 0.6143, 0.2376, 0.5851, 0.3302, 0.5612, 0.2988, 0.5848, 0.2622, 0.6103, 0.2831, 0.5709, 0.3824, 0.5499, 0.365, 0.5612, 0.2988, 0.5851, 0.3302, 0.5711, 0.4438, 0.5506, 0.4381, 0.5499, 0.365, 0.5709, 0.3824, 0.5671, 0.4994, 0.5516, 0.4832, 0.5506, 0.4381, 0.5711, 0.4438, 0.5647, 0.5501, 0.5448, 0.5097, 0.5516, 0.4832, 0.5671, 0.4994, 0.6529, 0.2822, 0.635, 0.2575, 0.6552, 0.2253, 0.6777, 0.2622, 0.6329, 0.3094, 0.6103, 0.2831, 0.635, 0.2575, 0.6529, 0.2822, 0.5911, 0.524, 0.5671, 0.4994, 0.5711, 0.4438, 0.5914, 0.4743, 0.5839, 0.5521, 0.5647, 0.5501, 0.5671, 0.4994, 0.5911, 0.524, 0.5937, 0.5781, 0.5839, 0.5521, 0.5911, 0.524, 0.5988, 0.5571, 0.6697, 0.3158, 0.6529, 0.2822, 0.6777, 0.2622, 0.6906, 0.3001, 0.6507, 0.3464, 0.6329, 0.3094, 0.6529, 0.2822, 0.6697, 0.3158, 0.6112, 0.5317, 0.5911, 0.524, 0.5914, 0.4743, 0.6127, 0.4857, 0.6027, 0.5581, 0.5988, 0.5571, 0.5911, 0.524, 0.6112, 0.5317, 0.6027, 0.5581, 0.6112, 0.5317, 0.6188, 0.5607, 0.6154, 0.581, 0.6154, 0.581, 0.5937, 0.5781, 0.5988, 0.5571, 0.6027, 0.5581, 0.6803, 0.3437, 0.6697, 0.3158, 0.6906, 0.3001, 0.7008, 0.3432, 0.6722, 0.3716, 0.6507, 0.3464, 0.6697, 0.3158, 0.6803, 0.3437, 0.6722, 0.3716, 0.6803, 0.3437, 0.7008, 0.3432, 0.6887, 0.371, 0.6539, 0.4031, 0.6482, 0.3759, 0.6507, 0.3464, 0.6722, 0.3716, 0.635, 0.5282, 0.6112, 0.5317, 0.6127, 0.4857, 0.635, 0.486, 0.6403, 0.5646, 0.6188, 0.5607, 0.6112, 0.5317, 0.635, 0.5282, 0.6795, 0.3982, 0.6722, 0.3716, 0.6887, 0.371, 0.6974, 0.4024, 0.6715, 0.4272, 0.6539, 0.4031, 0.6722, 0.3716, 0.6795, 0.3982, 0.6715, 0.4272, 0.6795, 0.3982, 0.6974, 0.4024, 0.6852, 0.4418, 0.6613, 0.4646, 0.6456, 0.4491, 0.6539, 0.4031, 0.6715, 0.4272, 0.6613, 0.4646, 0.6715, 0.4272, 0.6852, 0.4418, 0.6758, 0.4791, 0.6517, 0.5036, 0.635, 0.486, 0.6456, 0.4491, 0.6613, 0.4646, 0.6517, 0.5036, 0.6613, 0.4646, 0.6758, 0.4791, 0.6697, 0.5212, 0.6471, 0.5271, 0.635, 0.5282, 0.635, 0.486, 0.6517, 0.5036, 0.6471, 0.5271, 0.6517, 0.5036, 0.6697, 0.5212, 0.6563, 0.5467, 0.6563, 0.5467, 0.6403, 0.5646, 0.635, 0.5282, 0.6471, 0.5271, 0.5851, 0.3302, 0.6103, 0.2831, 0.6082, 0.3228, 0.596, 0.3439, 0.5709, 0.3824, 0.5851, 0.3302, 0.596, 0.3439, 0.5827, 0.3919, 0.5711, 0.4438, 0.5709, 0.3824, 0.5827, 0.3919, 0.5809, 0.4276, 0.6219, 0.3308, 0.6082, 0.3228, 0.6103, 0.2831, 0.6329, 0.3094, 0.6107, 0.3611, 0.596, 0.3439, 0.6082, 0.3228, 0.6219, 0.3308, 0.6, 0.4066, 0.5827, 0.3919, 0.596, 0.3439, 0.6107, 0.3611, 0.5942, 0.4473, 0.5809, 0.4276, 0.5827, 0.3919, 0.6, 0.4066, 0.5914, 0.4743, 0.5711, 0.4438, 0.5809, 0.4276, 0.5942, 0.4473, 0.6382, 0.3511, 0.6219, 0.3308, 0.6329, 0.3094, 0.6507, 0.3464, 0.6342, 0.3817, 0.6107, 0.3611, 0.6219, 0.3308, 0.6382, 0.3511, 0.6342, 0.3817, 0.6382, 0.3511, 0.6507, 0.3464, 0.6482, 0.3759, 0.6203, 0.4248, 0.6, 0.4066, 0.6107, 0.3611, 0.6342, 0.3817, 0.6151, 0.4608, 0.5942, 0.4473, 0.6, 0.4066, 0.6203, 0.4248, 0.6127, 0.4857, 0.5914, 0.4743, 0.5942, 0.4473, 0.6151, 0.4608, 0.6423, 0.405, 0.6342, 0.3817, 0.6482, 0.3759, 0.6539, 0.4031, 0.6347, 0.4385, 0.6203, 0.4248, 0.6342, 0.3817, 0.6423, 0.405, 0.6347, 0.4385, 0.6423, 0.405, 0.6539, 0.4031, 0.6456, 0.4491, 0.6283, 0.4615, 0.6151, 0.4608, 0.6203, 0.4248, 0.6347, 0.4385, 0.6283, 0.4615, 0.6347, 0.4385, 0.6456, 0.4491, 0.635, 0.486, 0.635, 0.486, 0.6127, 0.4857, 0.6151, 0.4608, 0.6283, 0.4615, 0.3048, 0.8936, 0.2976, 0.8528, 0.3441, 0.8401, 0.3717, 0.878, 0.3127, 0.9391, 0.3048, 0.8936, 0.3717, 0.878, 0.4303, 0.9152, 0.5638, 0.9304, 0.6704, 0.9124, 0.8008, 0.9228, 0.8062, 0.9593, 0.4748, 0.9406, 0.4303, 0.9152, 0.4853, 0.9118, 0.5638, 0.9304, 0.4748, 0.9406, 0.5638, 0.9304, 0.8062, 0.9593, 0.4469, 0.9506, 0.4469, 0.9506, 0.3127, 0.9391, 0.4303, 0.9152, 0.4748, 0.9406, 0.7481, 0.8595, 0.7724, 0.801, 0.8393, 0.8133, 0.8214, 0.8576, 0.7079, 0.8961, 0.7481, 0.8595, 0.8214, 0.8576, 0.809, 0.9009, 0.809, 0.9009, 0.8008, 0.9228, 0.6704, 0.9124, 0.7079, 0.8961, 0.3717, 0.878, 0.3441, 0.8401, 0.3816, 0.8133, 0.417, 0.8466, 0.4444, 0.8776, 0.417, 0.8466, 0.444, 0.8413, 0.4758, 0.8726, 0.4444, 0.8776, 0.4758, 0.8726, 0.4853, 0.9118, 0.4303, 0.9152, 0.4303, 0.9152, 0.3717, 0.878, 0.417, 0.8466, 0.4444, 0.8776, 0.5412, 0.8826, 0.6034, 0.8744, 0.6704, 0.9124, 0.5638, 0.9304, 0.5638, 0.9304, 0.4853, 0.9118, 0.4758, 0.8726, 0.5412, 0.8826, 0.6688, 0.8442, 0.7101, 0.7924, 0.7724, 0.801, 0.7481, 0.8595, 0.6557, 0.8753, 0.6034, 0.8744, 0.6256, 0.8438, 0.6688, 0.8442, 0.6557, 0.8753, 0.6688, 0.8442, 0.7481, 0.8595, 0.7079, 0.8961, 0.7079, 0.8961, 0.6704, 0.9124, 0.6034, 0.8744, 0.6557, 0.8753, 0.4185, 0.8189, 0.4062, 0.8082, 0.4077, 0.7795, 0.4389, 0.8055, 0.4185, 0.8189, 0.4389, 0.8055, 0.444, 0.8413, 0.417, 0.8466, 0.417, 0.8466, 0.3816, 0.8133, 0.4062, 0.8082, 0.4185, 0.8189, 0.4897, 0.8391, 0.4389, 0.8055, 0.4598, 0.7856, 0.5047, 0.8067, 0.4758, 0.8726, 0.444, 0.8413, 0.4389, 0.8055, 0.4897, 0.8391, 0.5482, 0.839, 0.5047, 0.8067, 0.5348, 0.789, 0.5835, 0.8058, 0.5482, 0.839, 0.5835, 0.8058, 0.6256, 0.8438, 0.6034, 0.8744, 0.5277, 0.8524, 0.4897, 0.8391, 0.5047, 0.8067, 0.5482, 0.839, 0.5277, 0.8524, 0.5482, 0.839, 0.6034, 0.8744, 0.5412, 0.8826, 0.5412, 0.8826, 0.4758, 0.8726, 0.4897, 0.8391, 0.5277, 0.8524, 0.627, 0.7848, 0.6559, 0.754, 0.7101, 0.7924, 0.6688, 0.8442, 0.6688, 0.8442, 0.6256, 0.8438, 0.5835, 0.8058, 0.627, 0.7848, 0.4634, 0.7256, 0.4217, 0.6924, 0.4177, 0.6467, 0.4731, 0.6647, 0.4523, 0.7629, 0.4211, 0.7379, 0.4217, 0.6924, 0.4634, 0.7256, 0.4344, 0.7654, 0.4334, 0.7646, 0.4211, 0.7379, 0.4523, 0.7629, 0.4344, 0.7654, 0.4523, 0.7629, 0.4598, 0.7856, 0.4389, 0.8055, 0.4389, 0.8055, 0.4077, 0.7795, 0.4334, 0.7646, 0.4344, 0.7654, 0.5173, 0.765, 0.4634, 0.7256, 0.4731, 0.6647, 0.5254, 0.6988, 0.4934, 0.7801, 0.4523, 0.7629, 0.4634, 0.7256, 0.5173, 0.765, 0.4934, 0.7801, 0.5173, 0.765, 0.5348, 0.789, 0.5047, 0.8067, 0.5047, 0.8067, 0.4598, 0.7856, 0.4523, 0.7629, 0.4934, 0.7801, 0.5794, 0.7612, 0.5173, 0.765, 0.5254, 0.6988, 0.5788, 0.7089, 0.5835, 0.8058, 0.5348, 0.789, 0.5173, 0.765, 0.5794, 0.7612, 0.6098, 0.748, 0.5794, 0.7612, 0.5788, 0.7089, 0.6195, 0.7077, 0.6098, 0.748, 0.6195, 0.7077, 0.6559, 0.754, 0.627, 0.7848, 0.627, 0.7848, 0.5835, 0.8058, 0.5794, 0.7612, 0.6098, 0.748])
me_icosphere_002.use_remesh_fix_poles = True
me_icosphere_002.use_remesh_preserve_attributes = False
me_icosphere_002.update()

# ---- objects
ob_smokemesh = bpy.data.objects.new('SmokeMesh', me_icosphere_002)

# ---- transforms, parenting, visibility, modifiers, constraints
ob_smokemesh.location = (-0.524, 0.202, 1.126)

# ---- collection membership
col_collection.objects.link(ob_smokemesh)

# ---- scene / render settings (as saved in the file)
scene.frame_start = 1; scene.frame_end = 250; scene.frame_set(18)
scene.render.engine = 'BLENDER_EEVEE_NEXT'
scene.cycles.use_denoising = False
scene.cycles.samples = 128
scene.cycles.sampling_pattern = 'TABULATED_SOBOL'
scene.cycles.use_adaptive_sampling = False
scene.cycles.use_light_tree = False
scene.view_settings.view_transform = 'Filmic'
bpy.context.view_layer.update()

# ---- added for rendering (the .blend has no active camera and no usable light): camera, sun
cam_auto = bpy.data.cameras.new('AutoCamera')
cam_auto.lens = 50.0
cam_auto.sensor_width = 36.0
cam_auto.clip_end = 1000.0
ob_auto_camera = bpy.data.objects.new('AutoCamera', cam_auto)
scene.collection.objects.link(ob_auto_camera)
ob_auto_camera.location = (3.63643, -4.04301, 3.58323)
ob_auto_camera.rotation_euler = (1.09748, -7.21219e-08, 0.694738)
scene.camera = ob_auto_camera
light_auto_sun = bpy.data.lights.new('AutoSun', 'SUN')
light_auto_sun.energy = 3.0
light_auto_sun.angle = 0.0523599
ob_auto_sun = bpy.data.objects.new('AutoSun', light_auto_sun)
scene.collection.objects.link(ob_auto_sun)
ob_auto_sun.rotation_euler = (0.872665, 0.174533, 0.523599)
bpy.context.view_layer.update()
